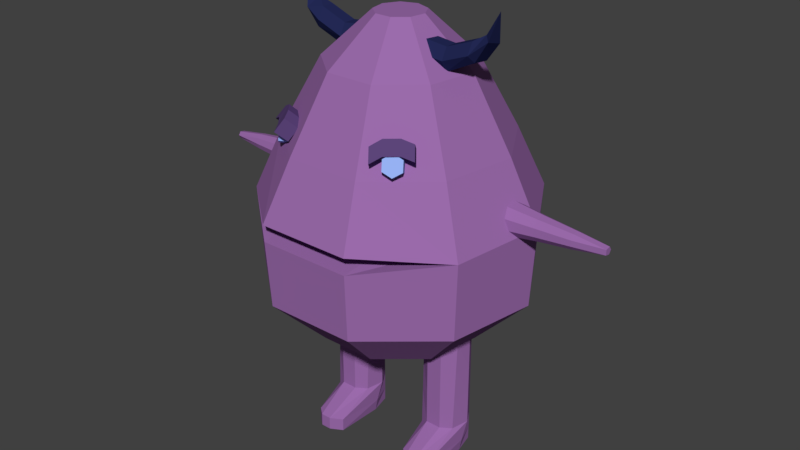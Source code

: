 # Source: Monster.blend  (saved by Blender 2.79.0; exported with 4.5.12 LTS)
import bpy
from mathutils import Matrix  # noqa: F401  (used for matrix-valued properties, if any)

bpy.ops.wm.read_factory_settings(use_empty=True)
scene = bpy.context.scene
scene.name = 'Scene'

# ---- collections
col_collection_1 = bpy.data.collections.new('Collection 1'); scene.collection.children.link(col_collection_1)

# ---- materials (node trees are filled in below, after node groups)
mat_body_roxo = bpy.data.materials.new('BODY_ROXO')
mat_body_roxo.alpha_threshold = 0.0
mat_body_roxo.diffuse_color = (0.3298, 0.1486, 0.4109, 1.0)
mat_body_roxo.roughness = 0.5
mat_material_001 = bpy.data.materials.new('Material.001')
mat_material_001.alpha_threshold = 0.0
mat_material_001.diffuse_color = (0.1058, 0.05852, 0.1902, 1.0)
mat_material_001.roughness = 0.5
mat_eyes = bpy.data.materials.new('EYES')
mat_eyes.alpha_threshold = 0.0
mat_eyes.diffuse_color = (0.3151, 0.4566, 0.9258, 1.0)
mat_eyes.roughness = 0.5
mat_material_002 = bpy.data.materials.new('Material.002')
mat_material_002.alpha_threshold = 0.0
mat_material_002.diffuse_color = (0.01764, 0.02315, 0.09306, 1.0)
mat_material_002.specular_color = (0.8795, 0.971, 1.0)
mat_material_002.roughness = 0.5

# ---- material node trees

# ---- world
world_world = bpy.data.worlds.new('World'); scene.world = world_world
world_world.color = (0.05088, 0.05088, 0.05088)
world_world.use_sun_shadow = False
world_world.sun_shadow_jitter_overblur = 0.0
world_world.cycles.sampling_method = 'MANUAL'

# ---- meshes
me_cylinder_002 = bpy.data.meshes.new('Cylinder.002')
me_cylinder_002.from_pydata([(-0.04731, 2.052, 0.1907), (-0.04731, 1.629, 1.09), (1.272, 1.572, 0.1907), (1.0, 1.248, 1.09), (1.974, 0.3563, 0.1907), (1.557, 0.283, 1.09), (1.726, -1.024, 0.15), (1.364, -0.8147, 1.09), (0.6545, -1.928, 0.2458), (0.51, -1.531, 1.09), (-0.7491, -1.928, 0.2458), (-0.6046, -1.531, 1.09), (-1.821, -1.024, 0.15), (-1.458, -0.8147, 1.09), (-2.068, 0.3563, 0.1907), (-1.652, 0.283, 1.09), (-1.366, 1.572, 0.1907), (-1.095, 1.248, 1.09), (0.6338, 0.8117, 2.138), (-0.04731, 1.06, 2.138), (0.9962, 0.184, 2.138), (0.8703, -0.5298, 2.138), (0.3151, -0.9957, 2.138), (-0.4097, -0.9957, 2.138), (-0.9649, -0.5298, 2.138), (-1.091, 0.184, 2.138), (-0.7284, 0.8117, 2.138), (0.1849, 0.2768, 2.792), (-0.04731, 0.3613, 2.792), (0.3085, 0.06274, 2.792), (0.2656, -0.1806, 2.792), (0.07626, -0.3395, 2.792), (-0.1709, -0.3395, 2.792), (-0.3602, -0.1806, 2.792), (-0.4031, 0.06274, 2.792), (-0.2795, 0.2768, 2.792), (-0.04731, 1.983, -0.9953), (1.227, 1.519, -0.9953), (1.906, 0.3444, -0.9953), (1.67, -0.9916, -0.9953), (0.631, -1.864, -0.9953), (-0.7256, -1.864, -0.9953), (-1.765, -0.9916, -0.9953), (-2.0, 0.3444, -0.9953), (-1.322, 1.519, -0.9953), (-0.04731, 1.208, -1.754), (0.7292, 0.9254, -1.754), (1.142, 0.2098, -1.754), (0.9989, -0.604, -1.754), (0.3659, -1.135, -1.754), (-0.4605, -1.135, -1.754), (-1.094, -0.604, -1.754), (-1.237, 0.2098, -1.754), (-0.8238, 0.9254, -1.754), (-0.04731, 0.4562, -2.158), (0.2459, 0.3495, -2.158), (0.402, 0.07922, -2.158), (0.3478, -0.2281, -2.158), (0.1087, -0.4287, -2.158), (-0.2033, -0.4287, -2.158), (-0.4424, -0.2281, -2.158), (-0.4966, 0.07922, -2.158), (-0.3405, 0.3495, -2.158), (-2.06, 0.355, 0.05414), (-0.7464, -1.921, -0.001939), (0.6518, -1.921, -0.001939), (1.267, 1.566, 0.05414), (-0.04731, 2.044, 0.05414), (1.966, 0.355, 0.05414), (-1.361, 1.566, 0.05414), (1.73, 0.08585, 0.2626), (0.6545, -0.8164, 0.2626), (-0.7491, -0.8164, 0.2626), (-1.824, 0.08585, 0.2626), (-1.818, 0.08981, 0.1261), (-0.7464, -0.809, 0.1261), (0.6518, -0.809, 0.1261), (1.723, 0.08981, 0.1261)], [], [(0, 1, 3, 2), (2, 3, 5, 4), (4, 5, 7, 6), (6, 7, 9, 8), (8, 9, 11, 10), (10, 11, 13, 12), (12, 13, 15, 14), (1, 17, 26, 19), (14, 15, 17, 16), (16, 17, 1, 0), (12, 63, 43, 42), (25, 24, 33, 34), (17, 15, 25, 26), (15, 13, 24, 25), (13, 11, 23, 24), (11, 9, 22, 23), (9, 7, 21, 22), (3, 1, 19, 18), (7, 5, 20, 21), (5, 3, 18, 20), (27, 28, 35, 34, 33, 32, 31, 30, 29), (22, 21, 30, 31), (18, 19, 28, 27), (26, 25, 34, 35), (23, 22, 31, 32), (20, 18, 27, 29), (19, 26, 35, 28), (24, 23, 32, 33), (21, 20, 29, 30), (43, 44, 53, 52), (64, 12, 42, 41), (65, 64, 41, 40), (6, 65, 40, 39), (67, 66, 37, 36), (68, 6, 39, 38), (66, 68, 38, 37), (69, 67, 36, 44), (63, 69, 44, 43), (51, 52, 61, 60), (40, 41, 50, 49), (37, 38, 47, 46), (44, 36, 45, 53), (41, 42, 51, 50), (38, 39, 48, 47), (42, 43, 52, 51), (39, 40, 49, 48), (36, 37, 46, 45), (54, 55, 56, 57, 58, 59, 60, 61, 62), (48, 49, 58, 57), (45, 46, 55, 54), (52, 53, 62, 61), (49, 50, 59, 58), (46, 47, 56, 55), (53, 45, 54, 62), (50, 51, 60, 59), (47, 48, 57, 56), (14, 16, 69, 63), (16, 0, 67, 69), (2, 4, 68, 66), (4, 6, 68), (0, 2, 66, 67), (6, 70, 77), (65, 6, 77, 76), (12, 64, 75, 74), (12, 14, 63), (70, 71, 76, 77), (71, 72, 75, 76), (72, 73, 74, 75), (6, 8, 71, 70), (8, 10, 72, 71), (64, 65, 76, 75), (12, 74, 73), (10, 12, 73, 72)])
_uv = me_cylinder_002.uv_layers.new(name='UVMap')
_uv.uv.foreach_set('vector', [0.7372, 0.7105, 0.751, 0.6103, 0.8573, 0.6103, 0.8711, 0.7105, 0.3667, 0.2795, 0.3984, 0.1837, 0.4928, 0.1918, 0.4857, 0.2896, 0.4857, 0.2896, 0.4928, 0.1918, 0.5964, 0.1918, 0.6159, 0.2938, 0.6265, 0.7823, 0.5347, 0.7445, 0.5483, 0.6553, 0.6347, 0.6704, 0.6347, 0.6704, 0.5483, 0.6553, 0.5483, 0.539, 0.6347, 0.5239, 0.6347, 0.5239, 0.5483, 0.539, 0.5347, 0.4498, 0.6265, 0.412, 0.0, 0.7016, 0.01944, 0.5996, 0.1231, 0.5996, 0.1302, 0.6974, 0.751, 0.6103, 0.6696, 0.5958, 0.7167, 0.4828, 0.7696, 0.4922, 0.1302, 0.6974, 0.1231, 0.5996, 0.2175, 0.5915, 0.2491, 0.6873, 0.6347, 0.6923, 0.6696, 0.5958, 0.751, 0.6103, 0.7372, 0.7105, 0.0, 0.7016, 0.1304, 0.7115, 0.1321, 0.8198, 0.005948, 0.8198, 0.1138, 0.4848, 0.04645, 0.4848, 0.08096, 0.4096, 0.1039, 0.4096, 0.2175, 0.5915, 0.1231, 0.5996, 0.1138, 0.4848, 0.1752, 0.4796, 0.1231, 0.5996, 0.01944, 0.5996, 0.04645, 0.4848, 0.1138, 0.4848, 0.5347, 0.4498, 0.5483, 0.539, 0.4403, 0.5593, 0.4314, 0.5013, 0.5483, 0.539, 0.5483, 0.6553, 0.4403, 0.635, 0.4403, 0.5593, 0.5483, 0.6553, 0.5347, 0.7445, 0.4314, 0.6929, 0.4403, 0.635, 0.8573, 0.6103, 0.751, 0.6103, 0.7696, 0.4922, 0.8387, 0.4922, 0.5964, 0.1918, 0.4928, 0.1918, 0.502, 0.07701, 0.5694, 0.07701, 0.4928, 0.1918, 0.3984, 0.1837, 0.4406, 0.07178, 0.502, 0.07701, 0.5017, 0.9071, 0.4866, 0.9268, 0.4634, 0.9313, 0.443, 0.9185, 0.4349, 0.8943, 0.443, 0.87, 0.4634, 0.8571, 0.4866, 0.8616, 0.5017, 0.8813, 0.4502, 0.7823, 0.5182, 0.7954, 0.4866, 0.8616, 0.4634, 0.8571, 0.8387, 0.4922, 0.7696, 0.4922, 0.7924, 0.412, 0.8159, 0.412, 0.1752, 0.4796, 0.1138, 0.4848, 0.1039, 0.4096, 0.1249, 0.4078, 0.4403, 0.5593, 0.4403, 0.635, 0.3667, 0.61, 0.3667, 0.5842, 0.502, 0.07701, 0.4406, 0.07178, 0.491, 0.0, 0.5119, 0.001781, 0.5182, 0.9868, 0.4502, 1.0, 0.4634, 0.9313, 0.4866, 0.9268, 0.3667, 0.8913, 0.3904, 0.8202, 0.443, 0.87, 0.4349, 0.8943, 0.5694, 0.07701, 0.502, 0.07701, 0.5119, 0.001781, 0.5349, 0.001782, 0.1562, 0.4078, 0.04423, 0.337, 0.1016, 0.285, 0.1699, 0.3281, 0.9023, 0.5242, 0.8711, 0.412, 0.9775, 0.4178, 0.994, 0.5263, 0.9023, 0.6701, 0.9023, 0.5242, 0.994, 0.5263, 0.994, 0.668, 0.8711, 0.7823, 0.9023, 0.6701, 0.994, 0.668, 0.9775, 0.7765, 0.7375, 0.7243, 0.8708, 0.7243, 0.8688, 0.8307, 0.7395, 0.8307, 0.4855, 0.3037, 0.6159, 0.2938, 0.6099, 0.412, 0.4838, 0.412, 0.367, 0.2936, 0.4855, 0.3037, 0.4838, 0.412, 0.3689, 0.4022, 0.6354, 0.7062, 0.7375, 0.7243, 0.7395, 0.8307, 0.6404, 0.813, 0.1304, 0.7115, 0.2489, 0.7014, 0.247, 0.81, 0.1321, 0.8198, 0.2475, 0.3131, 0.1699, 0.3281, 0.1827, 0.2508, 0.212, 0.2452, 0.3667, 0.1331, 0.3667, 0.2747, 0.2981, 0.247, 0.2981, 0.1608, 0.04423, 0.07082, 0.1562, 0.0, 0.1699, 0.07969, 0.1016, 0.1228, 0.04423, 0.337, 0.0, 0.2039, 0.0747, 0.2039, 0.1016, 0.285, 0.3667, 0.2747, 0.2836, 0.3832, 0.2475, 0.3131, 0.2981, 0.247, 0.1562, 0.0, 0.2836, 0.02459, 0.2475, 0.09468, 0.1699, 0.07969, 0.2836, 0.3832, 0.1562, 0.4078, 0.1699, 0.3281, 0.2475, 0.3131, 0.2836, 0.02459, 0.3667, 0.1331, 0.2981, 0.1608, 0.2475, 0.09468, 0.0, 0.2039, 0.04423, 0.07082, 0.1016, 0.1228, 0.0747, 0.2039, 0.1468, 0.2039, 0.157, 0.1733, 0.1827, 0.157, 0.212, 0.1627, 0.2312, 0.1876, 0.2312, 0.2202, 0.212, 0.2452, 0.1827, 0.2508, 0.157, 0.2345, 0.2475, 0.09468, 0.2981, 0.1608, 0.2312, 0.1876, 0.212, 0.1627, 0.0747, 0.2039, 0.1016, 0.1228, 0.157, 0.1733, 0.1468, 0.2039, 0.1699, 0.3281, 0.1016, 0.285, 0.157, 0.2345, 0.1827, 0.2508, 0.2981, 0.1608, 0.2981, 0.247, 0.2312, 0.2202, 0.2312, 0.1876, 0.1016, 0.1228, 0.1699, 0.07969, 0.1827, 0.157, 0.157, 0.1733, 0.1016, 0.285, 0.0747, 0.2039, 0.1468, 0.2039, 0.157, 0.2345, 0.2981, 0.247, 0.2475, 0.3131, 0.212, 0.2452, 0.2312, 0.2202, 0.1699, 0.07969, 0.2475, 0.09468, 0.212, 0.1627, 0.1827, 0.157, 0.1302, 0.6974, 0.2491, 0.6873, 0.2489, 0.7014, 0.1304, 0.7115, 0.6347, 0.6923, 0.7372, 0.7105, 0.7375, 0.7243, 0.6354, 0.7062, 0.3667, 0.2795, 0.4857, 0.2896, 0.4855, 0.3037, 0.367, 0.2936, 0.4857, 0.2896, 0.6159, 0.2938, 0.4855, 0.3037, 0.7372, 0.7105, 0.8711, 0.7105, 0.8708, 0.7243, 0.7375, 0.7243, 0.2918, 0.524, 0.2788, 0.4086, 0.2918, 0.4078, 0.8079, 0.1122, 0.8941, 0.0, 1.0, 0.0003586, 0.9144, 0.1122, 0.8941, 0.3704, 0.8079, 0.2582, 0.9144, 0.2582, 1.0, 0.37, 0.0, 0.7016, 0.1302, 0.6974, 0.1304, 0.7115, 0.2788, 0.4078, 0.2618, 0.5201, 0.2491, 0.5204, 0.2662, 0.4085, 0.2618, 0.5201, 0.2618, 0.6666, 0.2491, 0.6664, 0.2491, 0.5204, 0.2618, 0.6666, 0.2788, 0.7789, 0.2662, 0.7782, 0.2491, 0.6664, 0.702, 0.3707, 0.6159, 0.2588, 0.7219, 0.2588, 0.8079, 0.3711, 0.6159, 0.2588, 0.6159, 0.1123, 0.7219, 0.1123, 0.7219, 0.2588, 0.8079, 0.2582, 0.8079, 0.1122, 0.9144, 0.1122, 0.9144, 0.2582, 0.2992, 0.4078, 0.3049, 0.5238, 0.2918, 0.5238, 0.6159, 0.1123, 0.702, 0.0003586, 0.8079, 0.0, 0.7219, 0.1123])
_ca = me_cylinder_002.color_attributes.new('Col', 'BYTE_COLOR', 'CORNER')
_ca.data.foreach_set('color', [1.0, 1.0, 1.0, 1.0, 1.0, 1.0, 1.0, 1.0, 1.0, 1.0, 1.0, 1.0, 1.0, 1.0, 1.0, 1.0, 1.0, 1.0, 1.0, 1.0, 1.0, 1.0, 1.0, 1.0, 1.0, 1.0, 1.0, 1.0, 1.0, 1.0, 1.0, 1.0, 1.0, 1.0, 1.0, 1.0, 1.0, 1.0, 1.0, 1.0, 1.0, 1.0, 1.0, 1.0, 1.0, 1.0, 1.0, 1.0, 1.0, 1.0, 1.0, 1.0, 1.0, 1.0, 1.0, 1.0, 1.0, 1.0, 1.0, 1.0, 1.0, 1.0, 1.0, 1.0, 1.0, 1.0, 1.0, 1.0, 1.0, 1.0, 1.0, 1.0, 1.0, 1.0, 1.0, 1.0, 1.0, 1.0, 1.0, 1.0, 1.0, 1.0, 1.0, 1.0, 1.0, 1.0, 1.0, 1.0, 1.0, 1.0, 1.0, 1.0, 1.0, 1.0, 1.0, 1.0, 1.0, 1.0, 1.0, 1.0, 1.0, 1.0, 1.0, 1.0, 1.0, 1.0, 1.0, 1.0, 1.0, 1.0, 1.0, 1.0, 1.0, 1.0, 1.0, 1.0, 1.0, 1.0, 1.0, 1.0, 1.0, 1.0, 1.0, 1.0, 1.0, 1.0, 1.0, 1.0, 1.0, 1.0, 1.0, 1.0, 1.0, 1.0, 1.0, 1.0, 1.0, 1.0, 1.0, 1.0, 1.0, 1.0, 1.0, 1.0, 1.0, 1.0, 1.0, 1.0, 1.0, 1.0, 1.0, 1.0, 1.0, 1.0, 1.0, 1.0, 1.0, 1.0, 1.0, 1.0, 1.0, 1.0, 1.0, 1.0, 1.0, 1.0, 1.0, 1.0, 1.0, 1.0, 1.0, 1.0, 1.0, 1.0, 1.0, 1.0, 1.0, 1.0, 1.0, 1.0, 1.0, 1.0, 1.0, 1.0, 1.0, 1.0, 1.0, 1.0, 1.0, 1.0, 1.0, 1.0, 1.0, 1.0, 1.0, 1.0, 1.0, 1.0, 1.0, 1.0, 1.0, 1.0, 1.0, 1.0, 1.0, 1.0, 1.0, 1.0, 1.0, 1.0, 1.0, 1.0, 1.0, 1.0, 1.0, 1.0, 1.0, 1.0, 1.0, 1.0, 1.0, 1.0, 1.0, 1.0, 1.0, 1.0, 1.0, 1.0, 1.0, 1.0, 1.0, 1.0, 1.0, 1.0, 1.0, 1.0, 1.0, 1.0, 1.0, 1.0, 1.0, 1.0, 1.0, 1.0, 1.0, 1.0, 1.0, 1.0, 1.0, 1.0, 1.0, 1.0, 1.0, 1.0, 1.0, 1.0, 1.0, 1.0, 1.0, 1.0, 1.0, 1.0, 1.0, 1.0, 1.0, 1.0, 1.0, 1.0, 1.0, 1.0, 1.0, 1.0, 1.0, 1.0, 1.0, 1.0, 1.0, 1.0, 1.0, 1.0, 1.0, 1.0, 1.0, 1.0, 1.0, 1.0, 1.0, 1.0, 1.0, 1.0, 1.0, 1.0, 1.0, 1.0, 1.0, 1.0, 1.0, 1.0, 1.0, 1.0, 1.0, 1.0, 1.0, 1.0, 1.0, 1.0, 1.0, 1.0, 1.0, 1.0, 1.0, 1.0, 1.0, 1.0, 1.0, 1.0, 1.0, 1.0, 1.0, 1.0, 1.0, 1.0, 1.0, 1.0, 1.0, 1.0, 1.0, 1.0, 1.0, 1.0, 1.0, 1.0, 1.0, 1.0, 1.0, 1.0, 1.0, 1.0, 1.0, 1.0, 1.0, 1.0, 1.0, 1.0, 1.0, 1.0, 1.0, 1.0, 1.0, 1.0, 1.0, 1.0, 1.0, 1.0, 1.0, 1.0, 1.0, 1.0, 1.0, 1.0, 1.0, 1.0, 1.0, 1.0, 1.0, 1.0, 1.0, 1.0, 1.0, 1.0, 1.0, 1.0, 1.0, 1.0, 1.0, 1.0, 1.0, 1.0, 1.0, 1.0, 1.0, 1.0, 1.0, 1.0, 1.0, 1.0, 1.0, 1.0, 1.0, 1.0, 1.0, 1.0, 1.0, 1.0, 1.0, 1.0, 1.0, 1.0, 1.0, 1.0, 1.0, 1.0, 1.0, 1.0, 1.0, 1.0, 1.0, 1.0, 1.0, 1.0, 1.0, 1.0, 1.0, 1.0, 1.0, 1.0, 1.0, 1.0, 1.0, 1.0, 1.0, 1.0, 1.0, 1.0, 1.0, 1.0, 1.0, 1.0, 1.0, 1.0, 1.0, 1.0, 1.0, 1.0, 1.0, 1.0, 1.0, 1.0, 1.0, 1.0, 1.0, 1.0, 1.0, 1.0, 1.0, 1.0, 1.0, 1.0, 1.0, 1.0, 1.0, 1.0, 1.0, 1.0, 1.0, 1.0, 1.0, 1.0, 1.0, 1.0, 1.0, 1.0, 1.0, 1.0, 1.0, 1.0, 1.0, 1.0, 1.0, 1.0, 1.0, 1.0, 1.0, 1.0, 1.0, 1.0, 1.0, 1.0, 1.0, 1.0, 1.0, 1.0, 1.0, 1.0, 1.0, 1.0, 1.0, 1.0, 1.0, 1.0, 1.0, 1.0, 1.0, 1.0, 1.0, 1.0, 1.0, 1.0, 1.0, 1.0, 1.0, 1.0, 1.0, 1.0, 1.0, 1.0, 1.0, 1.0, 1.0, 1.0, 1.0, 1.0, 1.0, 1.0, 1.0, 1.0, 1.0, 1.0, 1.0, 1.0, 1.0, 1.0, 1.0, 1.0, 1.0, 1.0, 1.0, 1.0, 1.0, 1.0, 1.0, 1.0, 1.0, 1.0, 1.0, 1.0, 1.0, 1.0, 1.0, 1.0, 1.0, 1.0, 1.0, 1.0, 1.0, 1.0, 1.0, 1.0, 1.0, 1.0, 1.0, 1.0, 1.0, 1.0, 1.0, 1.0, 1.0, 1.0, 1.0, 1.0, 1.0, 1.0, 1.0, 1.0, 1.0, 1.0, 1.0, 1.0, 1.0, 1.0, 1.0, 1.0, 1.0, 1.0, 1.0, 1.0, 1.0, 1.0, 1.0, 1.0, 1.0, 1.0, 1.0, 1.0, 1.0, 1.0, 1.0, 1.0, 1.0, 1.0, 1.0, 1.0, 1.0, 1.0, 1.0, 1.0, 1.0, 1.0, 1.0, 1.0, 1.0, 1.0, 1.0, 1.0, 1.0, 1.0, 1.0, 1.0, 1.0, 1.0, 1.0, 1.0, 1.0, 1.0, 1.0, 1.0, 1.0, 1.0, 1.0, 1.0, 1.0, 1.0, 1.0, 1.0, 1.0, 1.0, 1.0, 1.0, 1.0, 1.0, 1.0, 1.0, 1.0, 1.0, 1.0, 1.0, 1.0, 1.0, 1.0, 1.0, 1.0, 1.0, 1.0, 1.0, 1.0, 1.0, 1.0, 1.0, 1.0, 1.0, 1.0, 1.0, 1.0, 1.0, 1.0, 1.0, 1.0, 1.0, 1.0, 1.0, 1.0, 1.0, 1.0, 1.0, 1.0, 1.0, 1.0, 1.0, 1.0, 1.0, 1.0, 1.0, 1.0, 1.0, 1.0, 1.0, 1.0, 1.0, 1.0, 1.0, 1.0, 1.0, 1.0, 1.0, 1.0, 1.0, 1.0, 1.0, 1.0, 1.0, 1.0, 1.0, 1.0, 1.0, 1.0, 1.0, 1.0, 1.0, 1.0, 1.0, 1.0, 1.0, 1.0, 1.0, 1.0, 1.0, 1.0, 1.0, 1.0, 1.0, 1.0, 1.0, 1.0, 1.0, 1.0, 1.0, 1.0, 1.0, 1.0, 1.0, 1.0, 1.0, 1.0, 1.0, 1.0, 1.0, 1.0, 1.0, 1.0, 1.0, 1.0, 1.0, 1.0, 1.0, 1.0, 1.0, 1.0, 1.0, 1.0, 1.0, 1.0, 1.0, 1.0, 1.0, 1.0, 1.0, 1.0, 1.0, 1.0, 1.0, 1.0, 1.0, 1.0, 1.0, 1.0, 1.0, 1.0, 1.0, 1.0, 1.0, 1.0, 1.0, 1.0, 1.0, 1.0, 1.0, 1.0, 1.0, 1.0, 1.0, 1.0, 1.0, 1.0, 1.0, 1.0, 1.0, 1.0, 1.0, 1.0, 1.0, 1.0, 1.0, 1.0, 1.0, 1.0, 1.0, 1.0, 1.0, 1.0, 1.0, 1.0, 1.0, 1.0, 1.0, 1.0, 1.0, 1.0, 1.0, 1.0, 1.0, 1.0, 1.0, 1.0, 1.0, 1.0, 1.0, 1.0, 1.0, 1.0, 1.0, 1.0, 1.0, 1.0, 1.0, 1.0, 1.0, 1.0, 1.0, 1.0, 1.0, 1.0, 1.0, 1.0, 1.0, 1.0, 1.0, 1.0, 1.0, 1.0, 1.0, 1.0, 1.0, 1.0, 1.0, 1.0, 1.0, 1.0, 1.0, 1.0, 1.0, 1.0, 1.0, 1.0, 1.0, 1.0, 1.0, 1.0, 1.0, 1.0, 1.0, 1.0, 1.0, 1.0, 1.0, 1.0, 1.0, 1.0, 1.0, 1.0, 1.0, 1.0, 1.0, 1.0, 1.0, 1.0, 1.0, 1.0, 1.0, 1.0, 1.0, 1.0, 1.0, 1.0, 1.0, 1.0, 1.0, 1.0, 1.0, 1.0, 1.0, 1.0, 1.0, 1.0, 1.0, 1.0, 1.0, 1.0, 1.0, 1.0, 1.0, 1.0, 1.0, 1.0, 1.0, 1.0, 1.0, 1.0, 1.0, 1.0, 1.0, 1.0, 1.0, 1.0, 1.0, 1.0, 1.0, 1.0, 1.0, 1.0, 1.0, 1.0, 1.0, 1.0, 1.0, 1.0, 1.0, 1.0, 1.0, 1.0, 1.0, 1.0, 1.0, 1.0, 1.0, 1.0, 1.0, 1.0, 1.0, 1.0, 1.0, 1.0, 1.0, 1.0, 1.0, 1.0, 1.0, 1.0, 1.0, 1.0, 1.0, 1.0, 1.0, 1.0, 1.0, 1.0, 1.0, 1.0, 1.0, 1.0, 1.0, 1.0, 1.0, 1.0, 1.0, 1.0, 1.0, 1.0, 1.0, 1.0, 1.0, 1.0, 1.0, 1.0, 1.0, 1.0, 1.0, 1.0, 1.0, 1.0, 1.0, 1.0, 1.0, 1.0, 1.0, 1.0, 1.0, 1.0, 1.0, 1.0, 1.0, 1.0, 1.0, 1.0, 1.0, 1.0, 1.0, 1.0, 1.0, 1.0, 1.0, 1.0, 1.0, 1.0, 1.0, 1.0, 1.0, 1.0, 1.0, 1.0, 1.0, 1.0, 1.0, 1.0, 1.0, 1.0, 1.0, 1.0, 1.0, 1.0, 1.0, 1.0, 1.0, 1.0, 1.0, 1.0, 1.0, 1.0, 1.0, 1.0, 1.0, 1.0, 1.0, 1.0, 1.0, 1.0, 1.0, 1.0, 1.0, 1.0, 1.0, 1.0, 1.0, 1.0, 1.0, 1.0, 1.0, 1.0, 1.0, 1.0, 1.0, 1.0, 1.0, 1.0, 1.0, 1.0, 1.0, 1.0, 1.0, 1.0, 1.0, 1.0, 1.0, 1.0, 1.0, 1.0, 1.0, 1.0, 1.0, 1.0, 1.0, 1.0, 1.0, 1.0, 1.0, 1.0, 1.0, 1.0, 1.0, 1.0, 1.0, 1.0, 1.0, 1.0, 1.0, 1.0, 1.0, 1.0, 1.0, 1.0, 1.0, 1.0, 1.0, 1.0, 1.0, 1.0, 1.0, 1.0, 1.0, 1.0, 1.0, 1.0, 1.0, 1.0, 1.0, 1.0, 1.0, 1.0, 1.0, 1.0, 1.0, 1.0, 1.0, 1.0, 1.0, 1.0, 1.0, 1.0, 1.0, 1.0, 1.0, 1.0, 1.0, 1.0, 1.0, 1.0, 1.0, 1.0, 1.0, 1.0, 1.0, 1.0, 1.0, 1.0, 1.0, 1.0, 1.0, 1.0, 1.0, 1.0, 1.0, 1.0, 1.0, 1.0, 1.0, 1.0, 1.0, 1.0, 1.0, 1.0, 1.0, 1.0, 1.0, 1.0, 1.0, 1.0, 1.0, 1.0, 1.0, 1.0, 1.0, 1.0, 1.0, 1.0, 1.0, 1.0, 1.0, 1.0, 1.0, 1.0, 1.0, 1.0, 1.0, 1.0, 1.0, 1.0, 1.0, 1.0, 1.0, 1.0, 1.0, 1.0, 1.0, 1.0, 1.0, 1.0, 1.0, 1.0, 1.0, 1.0, 1.0, 1.0, 1.0, 1.0, 1.0, 1.0, 1.0, 1.0, 1.0, 1.0, 1.0, 1.0, 1.0])
me_cylinder_002.materials.append(mat_body_roxo)
me_cylinder_002.use_remesh_preserve_volume = False
me_cylinder_002.use_remesh_preserve_attributes = False
me_cylinder_002.use_mirror_vertex_groups = False
me_cylinder_002.update()
me_cube_002 = bpy.data.meshes.new('Cube.002')
me_cube_002.from_pydata([(-1.138, 0.08775, -1.113), (-1.038, 0.187, -0.9368), (-1.003, 0.2013, -1.254), (-0.9028, 0.3005, -1.078), (-0.9877, -0.08018, -1.115), (-0.887, 0.01903, -0.9282), (-0.853, 0.03335, -1.245), (-0.7523, 0.1326, -1.069), (-0.6702, -0.0261, -1.119), (-0.7709, -0.1253, -1.295), (-0.9056, -0.2388, -1.164), (-0.8049, -0.1396, -0.9775), (-1.156, 0.2824, -1.335), (-1.291, 0.1689, -1.193), (-1.19, 0.2681, -1.018), (-1.056, 0.3816, -1.159)], [], [(3, 2, 12, 15), (2, 3, 7, 6), (7, 5, 11, 8), (4, 5, 1, 0), (2, 6, 4, 0), (7, 3, 1, 5), (9, 8, 11, 10), (6, 7, 8, 9), (5, 4, 10, 11), (4, 6, 9, 10), (13, 14, 15, 12), (0, 1, 14, 13), (1, 3, 15, 14), (2, 0, 13, 12)])
_uv = me_cube_002.uv_layers.new(name='UVMap')
_uv.uv.foreach_set('vector', [0.2925, 0.4899, 0.501, 0.5019, 0.5827, 0.7128, 0.3742, 0.7009, 0.501, 0.5019, 0.2925, 0.4899, 0.3014, 0.209, 0.5099, 0.2209, 0.7913, 0.4543, 1.0, 0.4543, 1.0, 0.6807, 0.7913, 0.6807, 0.222, 0.4896, 0.005792, 0.4982, 0.0, 0.2171, 0.2086, 0.2093, 0.5827, 0.4562, 0.5837, 0.1839, 0.7863, 0.1877, 0.7913, 0.4569, 0.7913, 0.4543, 0.7913, 0.1786, 1.0, 0.1786, 1.0, 0.4543, 0.2087, 0.7188, 0.2087, 1.0, 0.0, 1.0, 0.006094, 0.7086, 0.5099, 0.2209, 0.3014, 0.209, 0.3742, 0.0, 0.5827, 0.01195, 0.005792, 0.4982, 0.222, 0.4896, 0.2925, 0.7, 0.0763, 0.7086, 0.7863, 0.1877, 0.5837, 0.1839, 0.5851, 0.0, 0.7877, 0.00377, 0.5012, 0.994, 0.2925, 0.994, 0.2925, 0.7128, 0.5012, 0.7128, 0.2086, 0.2093, 0.0, 0.2171, 0.08397, 0.007807, 0.2925, 0.0, 1.0, 0.1786, 0.7913, 0.1786, 0.7913, 0.0, 1.0, 7.426e-08, 0.5827, 0.4562, 0.7913, 0.4569, 0.7913, 0.6862, 0.5827, 0.6855])
me_cube_002.materials.append(mat_material_001)
me_cube_002.use_remesh_preserve_volume = False
me_cube_002.use_remesh_preserve_attributes = False
me_cube_002.use_mirror_vertex_groups = False
me_cube_002.update()
me_cube_001 = bpy.data.meshes.new('Cube.001')
me_cube_001.from_pydata([(-0.8526, -0.04147, -1.113), (-0.9396, 0.06989, -0.9368), (-0.9499, 0.1054, -1.254), (-1.037, 0.2167, -1.078), (-0.6685, 0.08882, -1.104), (-0.7555, 0.2002, -0.9282), (-0.7658, 0.2356, -1.245), (-0.8528, 0.347, -1.069), (-0.6858, 0.4104, -1.119), (-0.5988, 0.299, -1.295), (-0.5015, 0.1522, -1.153), (-0.5885, 0.2636, -0.9775), (-1.048, -0.03724, -1.335), (-0.9507, -0.1841, -1.193), (-1.038, -0.0727, -1.018), (-1.135, 0.07412, -1.159)], [], [(3, 2, 12, 15), (2, 3, 7, 6), (7, 5, 11, 8), (4, 5, 1, 0), (2, 6, 4, 0), (7, 3, 1, 5), (9, 8, 11, 10), (6, 7, 8, 9), (5, 4, 10, 11), (4, 6, 9, 10), (13, 14, 15, 12), (0, 1, 14, 13), (1, 3, 15, 14), (2, 0, 13, 12)])
_uv = me_cube_001.uv_layers.new(name='UVMap')
_uv.uv.foreach_set('vector', [0.2908, 0.4929, 0.4998, 0.5049, 0.5817, 0.7171, 0.3727, 0.7051, 0.4998, 0.5049, 0.2908, 0.4929, 0.2997, 0.2103, 0.5087, 0.2223, 0.7908, 0.4947, 1.0, 0.4947, 1.0, 0.7051, 0.7908, 0.7051, 0.2179, 0.4949, 0.008891, 0.5069, 0.0, 0.2243, 0.209, 0.2122, 0.7908, 0.212, 0.7908, 0.4947, 0.5817, 0.4947, 0.5817, 0.212, 0.7908, 0.4947, 0.7908, 0.212, 1.0, 0.212, 1.0, 0.4947, 0.2092, 1.0, 0.2092, 0.7171, 0.4183, 0.7171, 0.4183, 1.0, 0.5087, 0.2223, 0.2997, 0.2103, 0.3727, 0.0, 0.5817, 0.01202, 0.008891, 0.5069, 0.2179, 0.4949, 0.2908, 0.7051, 0.08187, 0.7171, 0.5817, 0.4947, 0.7908, 0.4947, 0.7908, 0.7051, 0.5817, 0.7051, 0.2092, 0.7171, 0.2092, 1.0, 0.0, 1.0, 1.105e-07, 0.7171, 0.209, 0.2122, 0.0, 0.2243, 0.08187, 0.01202, 0.2908, 0.0, 1.0, 0.212, 0.7908, 0.212, 0.7908, 0.0, 1.0, 2.241e-07, 0.7908, 0.212, 0.5817, 0.212, 0.5817, 2.241e-07, 0.7908, 0.0])
me_cube_001.materials.append(mat_material_001)
me_cube_001.use_remesh_preserve_volume = False
me_cube_001.use_remesh_preserve_attributes = False
me_cube_001.use_mirror_vertex_groups = False
me_cube_001.update()
me_cylinder_013 = bpy.data.meshes.new('Cylinder.013')
me_cylinder_013.from_pydata([(6.149e-09, 0.1516, -0.1034), (7.372e-09, 0.1516, 0.1034), (0.1313, 0.0758, -0.1034), (0.1313, 0.0758, 0.1034), (0.1313, -0.0758, -0.1034), (0.1313, -0.0758, 0.1034), (-1.781e-08, -0.1516, -0.1034), (-1.658e-08, -0.1516, 0.1034), (-0.1313, -0.0758, -0.1034), (-0.1313, -0.0758, 0.1034), (-0.1313, 0.0758, -0.1034), (-0.1313, 0.0758, 0.1034)], [], [(0, 1, 3, 2), (2, 3, 5, 4), (4, 5, 7, 6), (6, 7, 9, 8), (3, 1, 11, 9, 7, 5), (8, 9, 11, 10), (10, 11, 1, 0), (0, 2, 4, 6, 8, 10)])
_uv = me_cylinder_013.uv_layers.new(name='UVMap')
_uv.uv.foreach_set('vector', [0.7873, 1.0, 0.3936, 1.0, 0.3936, 0.875, 0.7873, 0.875, 0.7873, 0.875, 0.3936, 0.875, 0.3936, 0.625, 0.7873, 0.625, 0.7873, 0.625, 0.3936, 0.625, 0.3936, 0.5, 0.7873, 0.5, 0.3936, 1.0, 1.419e-07, 1.0, 8.512e-08, 0.875, 0.3936, 0.875, 8.512e-08, 0.375, 0.0, 0.125, 0.25, 0.0, 0.5, 0.125, 0.5, 0.375, 0.25, 0.5, 0.3936, 0.875, 8.512e-08, 0.875, 2.837e-08, 0.625, 0.3936, 0.625, 0.3936, 0.625, 2.837e-08, 0.625, 0.0, 0.5, 0.3936, 0.5, 0.5, 0.125, 0.75, 0.0, 1.0, 0.125, 1.0, 0.375, 0.75, 0.5, 0.5, 0.375])
me_cylinder_013.materials.append(mat_eyes)
me_cylinder_013.use_remesh_preserve_volume = False
me_cylinder_013.use_remesh_preserve_attributes = False
me_cylinder_013.use_mirror_vertex_groups = False
me_cylinder_013.update()
me_cylinder_014 = bpy.data.meshes.new('Cylinder.014')
me_cylinder_014.from_pydata([(-0.01258, 0.1632, -0.1104), (0.01646, 0.1631, 0.1102), (0.1265, 0.07999, -0.1288), (0.1556, 0.07981, 0.09179), (0.1246, -0.08317, -0.1287), (0.1536, -0.08334, 0.09192), (-0.01646, -0.1631, -0.1102), (0.01258, -0.1632, 0.1104), (-0.1556, -0.07981, -0.09179), (-0.1265, -0.07999, 0.1288), (-0.1536, 0.08334, -0.09192), (-0.1246, 0.08317, 0.1287)], [], [(0, 1, 3, 2), (2, 3, 5, 4), (4, 5, 7, 6), (6, 7, 9, 8), (3, 1, 11, 9, 7, 5), (8, 9, 11, 10), (10, 11, 1, 0), (0, 2, 4, 6, 8, 10)])
_uv = me_cylinder_014.uv_layers.new(name='UVMap')
_uv.uv.foreach_set('vector', [0.3659, 0.5, 0.7317, 0.5, 0.7317, 0.75, 0.3659, 0.75, 0.3659, 0.75, 0.7317, 0.75, 0.7317, 0.875, 0.3659, 0.875, 1.0, 0.5, 1.0, 0.8409, 0.7317, 0.8409, 0.7317, 0.5, 0.0, 0.5, 0.3659, 0.5, 0.3659, 0.625, 3.675e-08, 0.625, 0.9294, 0.375, 0.697, 0.5, 0.4647, 0.375, 0.4647, 0.125, 0.697, 0.0, 0.9294, 0.125, 3.675e-08, 0.625, 0.3659, 0.625, 0.3659, 0.875, 4.9e-08, 0.875, 4.9e-08, 0.875, 0.3659, 0.875, 0.3659, 1.0, 6.125e-08, 1.0, 0.4647, 0.125, 0.4647, 0.375, 0.2323, 0.5, 0.0, 0.375, 7.35e-08, 0.125, 0.2323, 0.0])
me_cylinder_014.materials.append(mat_eyes)
me_cylinder_014.use_remesh_preserve_volume = False
me_cylinder_014.use_remesh_preserve_attributes = False
me_cylinder_014.use_mirror_vertex_groups = False
me_cylinder_014.update()
me_cylinder_005 = bpy.data.meshes.new('Cylinder.005')
me_cylinder_005.from_pydata([(0.0, 0.34, -0.72), (0.0, 0.34, 0.72), (0.2185, 0.2605, -0.72), (0.2185, 0.2605, 0.72), (0.3348, 0.05904, -0.72), (0.3348, 0.05904, 0.72), (0.2625, -0.2005, -0.7359), (0.2944, -0.17, 0.72), (0.1163, -0.3195, -0.72), (0.1163, -0.3195, 0.72), (-0.1163, -0.3195, -0.72), (-0.1163, -0.3195, 0.72), (-0.2626, -0.2436, -0.8246), (-0.2944, -0.17, 0.72), (-0.2904, -0.02399, -0.8096), (-0.3348, 0.05904, 0.72), (-0.2185, 0.2605, -0.72), (-0.2185, 0.2605, 0.72), (-1.776e-15, 0.34, -0.996), (0.2185, 0.2605, -0.996), (0.3119, -0.03318, -1.011), (0.2591, -0.759, -0.996), (0.07828, -0.8596, -0.996), (-0.07828, -0.8596, -0.996), (-0.1982, -0.759, -0.996), (-0.2605, -0.04554, -0.996), (-0.2185, 0.2605, -0.996), (0.0, 0.34, 0.2264), (0.2185, 0.2605, 0.2264), (0.3348, 0.05904, 0.2264), (0.2835, -0.1804, 0.2354), (0.1163, -0.3195, 0.2264), (-0.1163, -0.3195, 0.2264), (-0.2835, -0.1952, 0.1905), (-0.3196, 0.03058, 0.1956), (-0.2185, 0.2605, 0.2264), (0.2185, 0.2605, -0.2066), (0.3348, 0.05904, -0.2066), (0.2739, -0.1896, -0.2485), (0.1163, -0.3195, -0.2066), (-0.1163, -0.3195, -0.2066), (-0.274, -0.2174, -0.2738), (-0.3063, 0.005618, -0.2642), (-0.2185, 0.2605, -0.2066), (0.0, 0.34, -0.2066), (-0.002713, 0.3399, -1.194), (0.2158, 0.2603, -1.194), (0.2745, -0.03329, -1.208), (0.2564, -0.7591, -1.194), (0.07557, -0.8597, -1.194), (-0.081, -0.8597, -1.194), (-0.2009, -0.7591, -1.194), (-0.2632, -0.04565, -1.194), (-0.2213, 0.2603, -1.194)], [], [(27, 1, 3, 28), (28, 3, 5, 29), (29, 5, 7, 30), (30, 7, 9, 31), (31, 9, 11, 32), (32, 11, 13, 33), (33, 13, 15, 34), (3, 1, 17, 15, 13, 11, 9, 7, 5), (34, 15, 17, 35), (35, 17, 1, 27), (12, 14, 25, 24), (24, 25, 52, 51), (10, 12, 24, 23), (8, 10, 23, 22), (6, 8, 22, 21), (0, 2, 19, 18), (4, 6, 21, 20), (2, 4, 20, 19), (16, 0, 18, 26), (14, 16, 26, 25), (43, 35, 27, 44), (42, 34, 35, 43), (41, 33, 34, 42), (40, 32, 33, 41), (39, 31, 32, 40), (38, 30, 31, 39), (37, 29, 30, 38), (36, 28, 29, 37), (44, 27, 28, 36), (0, 44, 36, 2), (2, 36, 37, 4), (4, 37, 38, 6), (6, 38, 39, 8), (8, 39, 40, 10), (10, 40, 41, 12), (12, 41, 42, 14), (14, 42, 43, 16), (16, 43, 44, 0), (45, 46, 47, 48, 49, 50, 51, 52, 53), (21, 22, 49, 48), (18, 19, 46, 45), (25, 26, 53, 52), (22, 23, 50, 49), (19, 20, 47, 46), (26, 18, 45, 53), (23, 24, 51, 50), (20, 21, 48, 47)])
_uv = me_cylinder_005.uv_layers.new(name='UVMap')
_uv.uv.foreach_set('vector', [0.7899, 0.521, 0.79, 0.7008, 0.7308, 0.7032, 0.7307, 0.5234, 0.7307, 0.5234, 0.7308, 0.7032, 0.6481, 0.7035, 0.648, 0.5237, 0.648, 0.5237, 0.6481, 0.7035, 0.5807, 0.7015, 0.5789, 0.5249, 0.9961, 0.3863, 1.0, 0.5629, 0.9367, 0.5628, 0.9367, 0.3829, 0.9367, 0.3829, 0.9367, 0.5628, 0.8538, 0.5628, 0.8538, 0.3829, 0.8538, 0.3829, 0.8538, 0.5628, 0.79, 0.5629, 0.794, 0.3699, 0.1993, 0.5064, 0.191, 0.6994, 0.1108, 0.7002, 0.1202, 0.509, 0.07631, 0.9401, 0.01514, 0.8857, 0.0, 0.8024, 0.03797, 0.7291, 0.1113, 0.7002, 0.1856, 0.7291, 0.2262, 0.8024, 0.2141, 0.8857, 0.1549, 0.9401, 0.1202, 0.509, 0.1108, 0.7002, 0.03581, 0.6992, 0.03551, 0.5194, 0.03551, 0.5194, 0.03581, 0.6992, 0.001034, 0.697, 0.0007369, 0.5172, 0.2153, 0.1364, 0.1381, 0.1424, 0.1447, 0.0742, 0.3964, 0.07245, 0.3964, 0.07245, 0.1447, 0.0742, 0.1447, 0.002206, 0.3964, 0.0004569, 0.5363, 0.7263, 0.5811, 0.7061, 0.5811, 0.9054, 0.5442, 0.945, 0.4544, 0.7362, 0.5363, 0.7263, 0.5442, 0.945, 0.4891, 0.9517, 0.3964, 0.7035, 0.4544, 0.7362, 0.4891, 0.9517, 0.4202, 0.9249, 0.7897, 0.1765, 0.7305, 0.1789, 0.7304, 0.07838, 0.7897, 0.07598, 0.6478, 0.1792, 0.5755, 0.1708, 0.3964, 0.07269, 0.6216, 0.07249, 0.7305, 0.1789, 0.6478, 0.1792, 0.6216, 0.07249, 0.7304, 0.07838, 0.03494, 0.1747, 0.0001664, 0.1725, 0.0, 0.07199, 0.03478, 0.07421, 0.1381, 0.1424, 0.03494, 0.1747, 0.03478, 0.07421, 0.1447, 0.0742, 0.03525, 0.3618, 0.03551, 0.5194, 0.0007369, 0.5172, 0.0004759, 0.3595, 0.1284, 0.3413, 0.1202, 0.509, 0.03551, 0.5194, 0.03525, 0.3618, 0.2066, 0.3371, 0.1993, 0.5064, 0.1202, 0.509, 0.1284, 0.3413, 0.8538, 0.2251, 0.8538, 0.3829, 0.794, 0.3699, 0.7974, 0.2007, 0.9367, 0.2251, 0.9367, 0.3829, 0.8538, 0.3829, 0.8538, 0.2251, 0.9927, 0.21, 0.9961, 0.3863, 0.9367, 0.3829, 0.9367, 0.2251, 0.6479, 0.3661, 0.648, 0.5237, 0.5789, 0.5249, 0.5773, 0.3485, 0.7306, 0.3658, 0.7307, 0.5234, 0.648, 0.5237, 0.6479, 0.3661, 0.7898, 0.3634, 0.7899, 0.521, 0.7307, 0.5234, 0.7306, 0.3658, 0.7897, 0.1765, 0.7898, 0.3634, 0.7306, 0.3658, 0.7305, 0.1789, 0.7305, 0.1789, 0.7306, 0.3658, 0.6479, 0.3661, 0.6478, 0.1792, 0.6478, 0.1792, 0.6479, 0.3661, 0.5773, 0.3485, 0.5755, 0.1708, 0.9887, 0.03232, 0.9927, 0.21, 0.9367, 0.2251, 0.9367, 0.03805, 0.9367, 0.03805, 0.9367, 0.2251, 0.8538, 0.2251, 0.8538, 0.03805, 0.8538, 0.03805, 0.8538, 0.2251, 0.7974, 0.2007, 0.8015, 0.0, 0.2153, 0.1364, 0.2066, 0.3371, 0.1284, 0.3413, 0.1381, 0.1424, 0.1381, 0.1424, 0.1284, 0.3413, 0.03525, 0.3618, 0.03494, 0.1747, 0.03494, 0.1747, 0.03525, 0.3618, 0.0004759, 0.3595, 0.0001664, 0.1725, 0.8829, 0.5629, 0.9608, 0.5919, 0.9818, 0.6988, 0.9753, 0.9633, 0.9108, 1.0, 0.855, 1.0, 0.8122, 0.9633, 0.79, 0.7034, 0.805, 0.5919, 0.2968, 0.7002, 0.2967, 0.7659, 0.2262, 0.7669, 0.2263, 0.7012, 0.7897, 0.07598, 0.7304, 0.07838, 0.7308, 0.006345, 0.79, 0.003942, 0.1447, 0.0742, 0.03478, 0.07421, 0.03478, 0.002221, 0.1447, 0.002206, 0.2967, 0.7659, 0.2967, 0.823, 0.2262, 0.8239, 0.2262, 0.7669, 0.7304, 0.07838, 0.6216, 0.07249, 0.6273, 0.0, 0.7308, 0.006345, 0.03478, 0.07421, 0.0, 0.07199, 2.125e-08, 0.0, 0.03478, 0.002221, 0.2967, 0.823, 0.2968, 0.8668, 0.2263, 0.8678, 0.2262, 0.8239, 0.6216, 0.07249, 0.3964, 0.07269, 0.3967, 0.0006569, 0.6273, 0.0])
me_cylinder_005.materials.append(mat_body_roxo)
me_cylinder_005.use_remesh_preserve_volume = False
me_cylinder_005.use_remesh_preserve_attributes = False
me_cylinder_005.use_mirror_vertex_groups = False
me_cylinder_005.update()
me_cylinder_012 = bpy.data.meshes.new('Cylinder.012')
me_cylinder_012.from_pydata([(0.0, 0.34, -0.72), (0.0, 0.34, 0.72), (0.2185, 0.2605, -0.72), (0.2185, 0.2605, 0.72), (0.3348, 0.05904, -0.72), (0.3348, 0.05904, 0.72), (0.2625, -0.2005, -0.7359), (0.2944, -0.17, 0.72), (0.1163, -0.3195, -0.72), (0.1163, -0.3195, 0.72), (-0.1163, -0.3195, -0.72), (-0.1163, -0.3195, 0.72), (-0.2626, -0.2436, -0.8246), (-0.2944, -0.17, 0.72), (-0.2904, -0.02399, -0.8096), (-0.3348, 0.05904, 0.72), (-0.2185, 0.2605, -0.72), (-0.2185, 0.2605, 0.72), (-1.776e-15, 0.34, -0.996), (0.2185, 0.2605, -0.996), (0.3119, -0.03318, -1.011), (0.2591, -0.759, -0.996), (0.07828, -0.8596, -0.996), (-0.07828, -0.8596, -0.996), (-0.1982, -0.759, -0.996), (-0.2605, -0.04554, -0.996), (-0.2185, 0.2605, -0.996), (0.0, 0.34, 0.2264), (0.2185, 0.2605, 0.2264), (0.3348, 0.05904, 0.2264), (0.2835, -0.1804, 0.2354), (0.1163, -0.3195, 0.2264), (-0.1163, -0.3195, 0.2264), (-0.2835, -0.1952, 0.1905), (-0.3196, 0.03058, 0.1956), (-0.2185, 0.2605, 0.2264), (0.2185, 0.2605, -0.2066), (0.3348, 0.05904, -0.2066), (0.2739, -0.1896, -0.2485), (0.1163, -0.3195, -0.2066), (-0.1163, -0.3195, -0.2066), (-0.274, -0.2174, -0.2738), (-0.3063, 0.005618, -0.2642), (-0.2185, 0.2605, -0.2066), (0.0, 0.34, -0.2066), (-0.002713, 0.3399, -1.194), (0.2158, 0.2603, -1.194), (0.2745, -0.03329, -1.208), (0.2564, -0.7591, -1.194), (0.07557, -0.8597, -1.194), (-0.081, -0.8597, -1.194), (-0.2009, -0.7591, -1.194), (-0.2632, -0.04565, -1.194), (-0.2213, 0.2603, -1.194)], [], [(27, 1, 3, 28), (28, 3, 5, 29), (29, 5, 7, 30), (30, 7, 9, 31), (31, 9, 11, 32), (32, 11, 13, 33), (33, 13, 15, 34), (3, 1, 17, 15, 13, 11, 9, 7, 5), (34, 15, 17, 35), (35, 17, 1, 27), (12, 14, 25, 24), (24, 25, 52, 51), (10, 12, 24, 23), (8, 10, 23, 22), (6, 8, 22, 21), (0, 2, 19, 18), (4, 6, 21, 20), (2, 4, 20, 19), (16, 0, 18, 26), (14, 16, 26, 25), (43, 35, 27, 44), (42, 34, 35, 43), (41, 33, 34, 42), (40, 32, 33, 41), (39, 31, 32, 40), (38, 30, 31, 39), (37, 29, 30, 38), (36, 28, 29, 37), (44, 27, 28, 36), (0, 44, 36, 2), (2, 36, 37, 4), (4, 37, 38, 6), (6, 38, 39, 8), (8, 39, 40, 10), (10, 40, 41, 12), (12, 41, 42, 14), (14, 42, 43, 16), (16, 43, 44, 0), (45, 46, 47, 48, 49, 50, 51, 52, 53), (21, 22, 49, 48), (18, 19, 46, 45), (25, 26, 53, 52), (22, 23, 50, 49), (19, 20, 47, 46), (26, 18, 45, 53), (23, 24, 51, 50), (20, 21, 48, 47)])
_uv = me_cylinder_012.uv_layers.new(name='UVMap')
_uv.uv.foreach_set('vector', [0.7899, 0.521, 0.79, 0.7008, 0.7308, 0.7032, 0.7307, 0.5234, 0.7307, 0.5234, 0.7308, 0.7032, 0.6481, 0.7035, 0.648, 0.5237, 0.648, 0.5237, 0.6481, 0.7035, 0.5807, 0.7015, 0.5789, 0.5249, 0.9961, 0.3863, 1.0, 0.5629, 0.9367, 0.5628, 0.9367, 0.3829, 0.9367, 0.3829, 0.9367, 0.5628, 0.8538, 0.5628, 0.8538, 0.3829, 0.8538, 0.3829, 0.8538, 0.5628, 0.79, 0.5629, 0.794, 0.3699, 0.1993, 0.5064, 0.191, 0.6994, 0.1108, 0.7002, 0.1202, 0.509, 0.07631, 0.9401, 0.01514, 0.8857, 0.0, 0.8024, 0.03797, 0.7291, 0.1113, 0.7002, 0.1856, 0.7291, 0.2262, 0.8024, 0.2141, 0.8857, 0.1549, 0.9401, 0.1202, 0.509, 0.1108, 0.7002, 0.03581, 0.6992, 0.03551, 0.5194, 0.03551, 0.5194, 0.03581, 0.6992, 0.001034, 0.697, 0.0007369, 0.5172, 0.2153, 0.1364, 0.1381, 0.1424, 0.1447, 0.0742, 0.3964, 0.07245, 0.3964, 0.07245, 0.1447, 0.0742, 0.1447, 0.002206, 0.3964, 0.0004569, 0.5363, 0.7263, 0.5811, 0.7061, 0.5811, 0.9054, 0.5442, 0.945, 0.4544, 0.7362, 0.5363, 0.7263, 0.5442, 0.945, 0.4891, 0.9517, 0.3964, 0.7035, 0.4544, 0.7362, 0.4891, 0.9517, 0.4202, 0.9249, 0.7897, 0.1765, 0.7305, 0.1789, 0.7304, 0.07838, 0.7897, 0.07598, 0.6478, 0.1792, 0.5755, 0.1708, 0.3964, 0.07269, 0.6216, 0.07249, 0.7305, 0.1789, 0.6478, 0.1792, 0.6216, 0.07249, 0.7304, 0.07838, 0.03494, 0.1747, 0.0001664, 0.1725, 0.0, 0.07199, 0.03478, 0.07421, 0.1381, 0.1424, 0.03494, 0.1747, 0.03478, 0.07421, 0.1447, 0.0742, 0.03525, 0.3618, 0.03551, 0.5194, 0.0007369, 0.5172, 0.0004759, 0.3595, 0.1284, 0.3413, 0.1202, 0.509, 0.03551, 0.5194, 0.03525, 0.3618, 0.2066, 0.3371, 0.1993, 0.5064, 0.1202, 0.509, 0.1284, 0.3413, 0.8538, 0.2251, 0.8538, 0.3829, 0.794, 0.3699, 0.7974, 0.2007, 0.9367, 0.2251, 0.9367, 0.3829, 0.8538, 0.3829, 0.8538, 0.2251, 0.9927, 0.21, 0.9961, 0.3863, 0.9367, 0.3829, 0.9367, 0.2251, 0.6479, 0.3661, 0.648, 0.5237, 0.5789, 0.5249, 0.5773, 0.3485, 0.7306, 0.3658, 0.7307, 0.5234, 0.648, 0.5237, 0.6479, 0.3661, 0.7898, 0.3634, 0.7899, 0.521, 0.7307, 0.5234, 0.7306, 0.3658, 0.7897, 0.1765, 0.7898, 0.3634, 0.7306, 0.3658, 0.7305, 0.1789, 0.7305, 0.1789, 0.7306, 0.3658, 0.6479, 0.3661, 0.6478, 0.1792, 0.6478, 0.1792, 0.6479, 0.3661, 0.5773, 0.3485, 0.5755, 0.1708, 0.9887, 0.03232, 0.9927, 0.21, 0.9367, 0.2251, 0.9367, 0.03805, 0.9367, 0.03805, 0.9367, 0.2251, 0.8538, 0.2251, 0.8538, 0.03805, 0.8538, 0.03805, 0.8538, 0.2251, 0.7974, 0.2007, 0.8015, 0.0, 0.2153, 0.1364, 0.2066, 0.3371, 0.1284, 0.3413, 0.1381, 0.1424, 0.1381, 0.1424, 0.1284, 0.3413, 0.03525, 0.3618, 0.03494, 0.1747, 0.03494, 0.1747, 0.03525, 0.3618, 0.0004759, 0.3595, 0.0001664, 0.1725, 0.8829, 0.5629, 0.9608, 0.5919, 0.9818, 0.6988, 0.9753, 0.9633, 0.9108, 1.0, 0.855, 1.0, 0.8122, 0.9633, 0.79, 0.7034, 0.805, 0.5919, 0.2968, 0.7002, 0.2967, 0.7659, 0.2262, 0.7669, 0.2263, 0.7012, 0.7897, 0.07598, 0.7304, 0.07838, 0.7308, 0.006345, 0.79, 0.003942, 0.1447, 0.0742, 0.03478, 0.07421, 0.03478, 0.002221, 0.1447, 0.002206, 0.2967, 0.7659, 0.2967, 0.823, 0.2262, 0.8239, 0.2262, 0.7669, 0.7304, 0.07838, 0.6216, 0.07249, 0.6273, 0.0, 0.7308, 0.006345, 0.03478, 0.07421, 0.0, 0.07199, 2.125e-08, 0.0, 0.03478, 0.002221, 0.2967, 0.823, 0.2968, 0.8668, 0.2263, 0.8678, 0.2262, 0.8239, 0.6216, 0.07249, 0.3964, 0.07269, 0.3967, 0.0006569, 0.6273, 0.0])
me_cylinder_012.materials.append(mat_body_roxo)
me_cylinder_012.use_remesh_preserve_volume = False
me_cylinder_012.use_remesh_preserve_attributes = False
me_cylinder_012.use_mirror_vertex_groups = False
me_cylinder_012.update()
me_cylinder_009 = bpy.data.meshes.new('Cylinder.009')
me_cylinder_009.from_pydata([(1.197, -0.01263, -0.3698), (2.174, -0.05601, -0.1366), (1.197, -0.1076, -0.5342), (1.197, -0.2974, -0.5342), (2.19, -0.332, -0.05933), (1.197, -0.3923, -0.3698), (1.197, -0.2974, -0.2054), (2.096, -0.2307, -0.005191), (1.197, -0.1076, -0.2054), (1.55, -0.01263, -0.4098), (1.55, -0.1076, -0.5742), (1.55, -0.2974, -0.5742), (1.55, -0.3923, -0.4098), (1.55, -0.2974, -0.2454), (1.55, -0.1076, -0.2454), (1.939, -0.01263, -0.2621), (2.007, -0.08195, -0.3832), (1.971, -0.2841, -0.3716), (1.939, -0.3923, -0.2621), (1.939, -0.2974, -0.09769), (1.939, -0.1076, -0.09769), (2.289, -0.2307, 0.3198)], [], [(15, 1, 16), (16, 1, 4, 17), (17, 4, 18), (18, 4, 7, 19), (7, 4, 21), (19, 7, 20), (20, 7, 1, 15), (0, 2, 3, 5, 6, 8), (8, 14, 9, 0), (6, 13, 14, 8), (5, 12, 13, 6), (3, 11, 12, 5), (2, 10, 11, 3), (0, 9, 10, 2), (14, 20, 15, 9), (13, 19, 20, 14), (12, 18, 19, 13), (11, 17, 18, 12), (10, 16, 17, 11), (9, 15, 16, 10), (4, 1, 21), (1, 7, 21)])
_uv = me_cylinder_009.uv_layers.new(name='UVMap')
_uv.uv.foreach_set('vector', [0.7111, 0.5654, 0.7629, 0.7537, 0.6068, 0.6072, 0.23, 0.6029, 0.2306, 0.7912, 0.02723, 0.8147, 0.08446, 0.5738, 0.08446, 0.5738, 0.02723, 0.8147, 0.0, 0.5815, 0.5044, 0.5531, 0.4609, 0.772, 0.3879, 0.7149, 0.436, 0.5849, 0.8451, 0.5072, 0.7629, 0.5178, 0.9289, 0.2819, 0.436, 0.5849, 0.3879, 0.7149, 0.2991, 0.5849, 0.2991, 0.5849, 0.3879, 0.7149, 0.2619, 0.7458, 0.2306, 0.5531, 0.7629, 0.07047, 0.8815, 0.0, 1.0, 0.07047, 1.0, 0.2114, 0.8815, 0.2819, 0.7629, 0.2114, 0.7629, 0.03494, 0.7153, 0.2893, 0.6406, 0.2652, 0.6882, 0.01083, 0.436, 0.03176, 0.436, 0.2775, 0.2991, 0.2775, 0.2991, 0.03176, 0.5044, 0.0, 0.5044, 0.2458, 0.436, 0.2775, 0.436, 0.03176, 0.09432, 0.0, 0.0929, 0.2275, 0.01404, 0.2734, 0.01547, 0.04594, 0.2306, 0.007226, 0.2292, 0.2347, 0.0929, 0.2275, 0.09432, 0.0, 0.6882, 0.01083, 0.6406, 0.2652, 0.5044, 0.2544, 0.5521, 0.0, 0.2991, 0.2775, 0.2991, 0.5849, 0.2306, 0.5531, 0.2306, 0.2458, 0.436, 0.2775, 0.436, 0.5849, 0.2991, 0.5849, 0.2991, 0.2775, 0.5044, 0.2458, 0.5044, 0.5531, 0.436, 0.5849, 0.436, 0.2775, 0.0929, 0.2275, 0.08446, 0.5738, 0.0, 0.5815, 0.01404, 0.2734, 0.2292, 0.2347, 0.23, 0.6029, 0.08446, 0.5738, 0.0929, 0.2275, 0.6406, 0.2652, 0.7111, 0.5654, 0.6068, 0.6072, 0.5044, 0.2544, 0.02723, 0.8147, 0.2306, 0.7912, 0.07417, 1.0, 0.9289, 0.6447, 0.8451, 0.5072, 0.9289, 0.2819])
me_cylinder_009.materials.append(mat_material_002)
me_cylinder_009.use_remesh_preserve_volume = False
me_cylinder_009.use_remesh_preserve_attributes = False
me_cylinder_009.use_mirror_vertex_groups = False
me_cylinder_009.update()
me_cylinder_010 = bpy.data.meshes.new('Cylinder.010')
me_cylinder_010.from_pydata([(1.197, -0.01263, -0.3698), (2.174, -0.05601, -0.1366), (1.197, -0.1076, -0.5342), (1.197, -0.2974, -0.5342), (2.19, -0.332, -0.05933), (1.197, -0.3923, -0.3698), (1.197, -0.2974, -0.2054), (2.096, -0.2307, -0.005191), (1.197, -0.1076, -0.2054), (1.55, -0.01263, -0.4098), (1.55, -0.1076, -0.5742), (1.55, -0.2974, -0.5742), (1.55, -0.3923, -0.4098), (1.55, -0.2974, -0.2454), (1.55, -0.1076, -0.2454), (1.939, -0.01263, -0.2621), (2.007, -0.08195, -0.3832), (1.971, -0.2841, -0.3716), (1.939, -0.3923, -0.2621), (1.939, -0.2974, -0.09769), (1.939, -0.1076, -0.09769), (2.289, -0.2307, 0.3198)], [], [(15, 1, 16), (16, 1, 4, 17), (17, 4, 18), (18, 4, 7, 19), (7, 4, 21), (19, 7, 20), (20, 7, 1, 15), (0, 2, 3, 5, 6, 8), (8, 14, 9, 0), (6, 13, 14, 8), (5, 12, 13, 6), (3, 11, 12, 5), (2, 10, 11, 3), (0, 9, 10, 2), (14, 20, 15, 9), (13, 19, 20, 14), (12, 18, 19, 13), (11, 17, 18, 12), (10, 16, 17, 11), (9, 15, 16, 10), (4, 1, 21), (1, 7, 21)])
_uv = me_cylinder_010.uv_layers.new(name='UVMap')
_uv.uv.foreach_set('vector', [0.7111, 0.5654, 0.7629, 0.7537, 0.6068, 0.6072, 0.23, 0.6029, 0.2306, 0.7912, 0.02723, 0.8147, 0.08446, 0.5738, 0.08446, 0.5738, 0.02723, 0.8147, 0.0, 0.5815, 0.5044, 0.5531, 0.4609, 0.772, 0.3879, 0.7149, 0.436, 0.5849, 0.8451, 0.5072, 0.7629, 0.5178, 0.9289, 0.2819, 0.436, 0.5849, 0.3879, 0.7149, 0.2991, 0.5849, 0.2991, 0.5849, 0.3879, 0.7149, 0.2619, 0.7458, 0.2306, 0.5531, 0.7629, 0.07047, 0.8815, 0.0, 1.0, 0.07047, 1.0, 0.2114, 0.8815, 0.2819, 0.7629, 0.2114, 0.7629, 0.03494, 0.7153, 0.2893, 0.6406, 0.2652, 0.6882, 0.01083, 0.436, 0.03176, 0.436, 0.2775, 0.2991, 0.2775, 0.2991, 0.03176, 0.5044, 0.0, 0.5044, 0.2458, 0.436, 0.2775, 0.436, 0.03176, 0.09432, 0.0, 0.0929, 0.2275, 0.01404, 0.2734, 0.01547, 0.04594, 0.2306, 0.007226, 0.2292, 0.2347, 0.0929, 0.2275, 0.09432, 0.0, 0.6882, 0.01083, 0.6406, 0.2652, 0.5044, 0.2544, 0.5521, 0.0, 0.2991, 0.2775, 0.2991, 0.5849, 0.2306, 0.5531, 0.2306, 0.2458, 0.436, 0.2775, 0.436, 0.5849, 0.2991, 0.5849, 0.2991, 0.2775, 0.5044, 0.2458, 0.5044, 0.5531, 0.436, 0.5849, 0.436, 0.2775, 0.0929, 0.2275, 0.08446, 0.5738, 0.0, 0.5815, 0.01404, 0.2734, 0.2292, 0.2347, 0.23, 0.6029, 0.08446, 0.5738, 0.0929, 0.2275, 0.6406, 0.2652, 0.7111, 0.5654, 0.6068, 0.6072, 0.5044, 0.2544, 0.02723, 0.8147, 0.2306, 0.7912, 0.07417, 1.0, 0.9289, 0.6447, 0.8451, 0.5072, 0.9289, 0.2819])
me_cylinder_010.materials.append(mat_material_002)
me_cylinder_010.use_remesh_preserve_volume = False
me_cylinder_010.use_remesh_preserve_attributes = False
me_cylinder_010.use_mirror_vertex_groups = False
me_cylinder_010.update()
me_cylinder_006 = bpy.data.meshes.new('Cylinder.006')
me_cylinder_006.from_pydata([(0.0, 0.24, -0.72), (-6.71e-09, 0.06829, 0.72), (0.1543, 0.1839, -0.72), (0.053, 0.03376, 0.72), (0.2364, 0.04168, -0.72), (0.2078, -0.12, -0.72), (0.03934, -0.04373, 0.72), (0.08208, -0.2255, -0.72), (-0.08208, -0.2255, -0.72), (-0.03934, -0.04373, 0.72), (-0.2078, -0.12, -0.72), (-0.2364, 0.04168, -0.72), (-0.053, 0.03376, 0.72), (-0.1543, 0.1839, -0.72), (-4.256e-08, 0.1777, -0.2482), (0.1142, 0.1361, -0.2482), (0.175, 0.03085, -0.2482), (0.1539, -0.08884, -0.2482), (0.06077, -0.167, -0.2482), (-0.06077, -0.167, -0.2482), (-0.1539, -0.08884, -0.2482), (-0.175, 0.03085, -0.2482), (-0.1142, 0.1361, -0.2482), (1.182e-08, 0.1242, 0.2632), (0.0798, 0.09511, 0.2632), (0.1223, 0.02156, 0.2632), (0.1075, -0.06208, 0.2632), (0.04246, -0.1167, 0.2632), (-0.04246, -0.1167, 0.2632), (-0.1075, -0.06208, 0.2632), (-0.1223, 0.02156, 0.2632), (-0.0798, 0.09511, 0.2632), (7.692e-08, 0.24, -1.549), (0.1543, 0.1839, -1.549), (0.2364, 0.04168, -1.549), (0.2078, -0.12, -1.549), (0.08208, -0.2255, -1.549), (-0.08208, -0.2255, -1.549), (-0.2078, -0.12, -1.549), (-0.2364, 0.04168, -1.549), (-0.1543, 0.1839, -1.549)], [], [(23, 1, 3, 24), (24, 3, 25), (25, 3, 6, 26), (26, 6, 27), (27, 6, 9, 28), (28, 9, 29), (29, 9, 12, 30), (3, 1, 12, 9, 6), (30, 12, 31), (31, 12, 1, 23), (4, 5, 35, 34), (13, 22, 14, 0), (11, 21, 22, 13), (10, 20, 21, 11), (8, 19, 20, 10), (7, 18, 19, 8), (5, 17, 18, 7), (4, 16, 17, 5), (2, 15, 16, 4), (0, 14, 15, 2), (22, 31, 23, 14), (21, 30, 31, 22), (20, 29, 30, 21), (19, 28, 29, 20), (18, 27, 28, 19), (17, 26, 27, 18), (16, 25, 26, 17), (15, 24, 25, 16), (14, 23, 24, 15), (32, 33, 34, 35, 36, 37, 38, 39, 40), (8, 10, 38, 37), (13, 0, 32, 40), (7, 8, 37, 36), (0, 2, 33, 32), (2, 4, 34, 33), (11, 13, 40, 39), (5, 7, 36, 35), (10, 11, 39, 38)])
_uv = me_cylinder_006.uv_layers.new(name='UVMap')
_uv.uv.foreach_set('vector', [0.3888, 0.2036, 0.3769, 0.001971, 0.3984, 0.0, 0.426, 0.2014, 0.544, 0.2002, 0.582, 0.0, 0.582, 0.2024, 0.582, 0.2024, 0.582, 0.0, 0.6279, 2.615e-08, 0.6316, 0.2024, 0.6316, 0.2024, 0.6279, 2.615e-08, 0.6696, 0.2002, 0.1842, 0.7983, 0.1554, 1.0, 0.1202, 0.9981, 0.1462, 0.7962, 0.1462, 0.7962, 0.1202, 0.9981, 0.09658, 0.7962, 0.09658, 0.7962, 0.1202, 0.9981, 0.08499, 1.0, 0.05858, 0.7983, 0.7282, 0.2225, 0.7591, 0.2074, 0.7901, 0.2225, 0.7821, 0.2565, 0.7361, 0.2565, 0.3005, 0.2016, 0.3407, 0.00148, 0.3392, 0.2037, 0.3392, 0.2037, 0.3407, 0.00148, 0.3769, 0.001971, 0.3888, 0.2036, 0.5589, 0.6362, 0.6547, 0.6362, 0.6547, 0.9985, 0.5589, 0.9985, 0.3177, 0.6375, 0.3293, 0.429, 0.4002, 0.4289, 0.4135, 0.6373, 0.2427, 0.6336, 0.2738, 0.4261, 0.3293, 0.429, 0.3177, 0.6375, 0.07344, 0.3625, 0.08589, 0.5709, 0.03152, 0.5739, 3.481e-08, 0.3665, 0.1693, 0.3625, 0.1569, 0.5709, 0.08589, 0.5709, 0.07344, 0.3625, 0.2427, 0.3665, 0.2112, 0.5739, 0.1569, 0.5709, 0.1693, 0.3625, 0.6547, 0.6362, 0.6423, 0.4278, 0.6966, 0.4246, 0.7282, 0.6319, 0.5589, 0.6362, 0.5713, 0.4278, 0.6423, 0.4278, 0.6547, 0.6362, 0.4854, 0.6319, 0.5169, 0.4246, 0.5713, 0.4278, 0.5589, 0.6362, 0.4135, 0.6373, 0.4002, 0.4289, 0.4535, 0.4258, 0.4854, 0.6332, 0.3293, 0.429, 0.3392, 0.2037, 0.3888, 0.2036, 0.4002, 0.4289, 0.2738, 0.4261, 0.3005, 0.2016, 0.3392, 0.2037, 0.3293, 0.429, 0.08589, 0.5709, 0.09658, 0.7962, 0.05858, 0.7983, 0.03152, 0.5739, 0.1569, 0.5709, 0.1462, 0.7962, 0.09658, 0.7962, 0.08589, 0.5709, 0.2112, 0.5739, 0.1842, 0.7983, 0.1462, 0.7962, 0.1569, 0.5709, 0.6423, 0.4278, 0.6316, 0.2024, 0.6696, 0.2002, 0.6966, 0.4246, 0.5713, 0.4278, 0.582, 0.2024, 0.6316, 0.2024, 0.6423, 0.4278, 0.5169, 0.4246, 0.544, 0.2002, 0.582, 0.2024, 0.5713, 0.4278, 0.4002, 0.4289, 0.3888, 0.2036, 0.426, 0.2014, 0.4535, 0.4258, 0.844, 0.2074, 0.7609, 0.1713, 0.7282, 0.1037, 0.7609, 0.03601, 0.844, 0.0, 0.9384, 0.0125, 1.0, 0.06767, 1.0, 0.1397, 0.9384, 0.1948, 0.1693, 0.3625, 0.07344, 0.3625, 0.07344, 5.229e-08, 0.1693, 0.0, 0.3177, 0.6375, 0.4135, 0.6373, 0.4135, 0.9998, 0.3177, 0.9999, 0.2427, 0.3665, 0.1693, 0.3625, 0.1693, 0.0, 0.2427, 0.004018, 0.4135, 0.6373, 0.4854, 0.6332, 0.4854, 0.9956, 0.4135, 0.9998, 0.4854, 0.6319, 0.5589, 0.6362, 0.5589, 0.9985, 0.4854, 0.9941, 0.2427, 0.6336, 0.3177, 0.6375, 0.3177, 0.9999, 0.2427, 0.996, 0.6547, 0.6362, 0.7282, 0.6319, 0.7282, 0.9941, 0.6547, 0.9985, 0.07344, 0.3625, 3.481e-08, 0.3665, 0.0, 0.004018, 0.07344, 5.229e-08])
me_cylinder_006.materials.append(mat_body_roxo)
me_cylinder_006.use_remesh_preserve_volume = False
me_cylinder_006.use_remesh_preserve_attributes = False
me_cylinder_006.use_mirror_vertex_groups = False
me_cylinder_006.update()
me_cylinder_011 = bpy.data.meshes.new('Cylinder.011')
me_cylinder_011.from_pydata([(0.0, 0.24, -0.72), (-6.71e-09, 0.06829, 0.72), (0.1543, 0.1839, -0.72), (0.053, 0.03376, 0.72), (0.2364, 0.04168, -0.72), (0.2078, -0.12, -0.72), (0.03934, -0.04373, 0.72), (0.08208, -0.2255, -0.72), (-0.08208, -0.2255, -0.72), (-0.03934, -0.04373, 0.72), (-0.2078, -0.12, -0.72), (-0.2364, 0.04168, -0.72), (-0.053, 0.03376, 0.72), (-0.1543, 0.1839, -0.72), (-4.256e-08, 0.1777, -0.2482), (0.1142, 0.1361, -0.2482), (0.175, 0.03085, -0.2482), (0.1539, -0.08884, -0.2482), (0.06077, -0.167, -0.2482), (-0.06077, -0.167, -0.2482), (-0.1539, -0.08884, -0.2482), (-0.175, 0.03085, -0.2482), (-0.1142, 0.1361, -0.2482), (1.182e-08, 0.1242, 0.2632), (0.0798, 0.09511, 0.2632), (0.1223, 0.02156, 0.2632), (0.1075, -0.06208, 0.2632), (0.04246, -0.1167, 0.2632), (-0.04246, -0.1167, 0.2632), (-0.1075, -0.06208, 0.2632), (-0.1223, 0.02156, 0.2632), (-0.0798, 0.09511, 0.2632), (3.662e-08, 0.24, -1.558), (0.1543, 0.1839, -1.558), (0.2364, 0.04168, -1.558), (0.2078, -0.12, -1.558), (0.08208, -0.2255, -1.558), (-0.08208, -0.2255, -1.558), (-0.2078, -0.12, -1.558), (-0.2364, 0.04168, -1.558), (-0.1543, 0.1839, -1.558)], [], [(23, 1, 3, 24), (24, 3, 25), (25, 3, 6, 26), (26, 6, 27), (27, 6, 9, 28), (28, 9, 29), (29, 9, 12, 30), (3, 1, 12, 9, 6), (30, 12, 31), (31, 12, 1, 23), (13, 0, 32, 40), (13, 22, 14, 0), (11, 21, 22, 13), (10, 20, 21, 11), (8, 19, 20, 10), (7, 18, 19, 8), (5, 17, 18, 7), (4, 16, 17, 5), (2, 15, 16, 4), (0, 14, 15, 2), (22, 31, 23, 14), (21, 30, 31, 22), (20, 29, 30, 21), (19, 28, 29, 20), (18, 27, 28, 19), (17, 26, 27, 18), (16, 25, 26, 17), (15, 24, 25, 16), (14, 23, 24, 15), (32, 33, 34, 35, 36, 37, 38, 39, 40), (7, 8, 37, 36), (0, 2, 33, 32), (2, 4, 34, 33), (11, 13, 40, 39), (5, 7, 36, 35), (10, 11, 39, 38), (4, 5, 35, 34), (8, 10, 38, 37)])
_uv = me_cylinder_011.uv_layers.new(name='UVMap')
_uv.uv.foreach_set('vector', [0.3393, 0.7971, 0.3512, 0.998, 0.3298, 0.9999, 0.3021, 0.7992, 0.6696, 0.799, 0.6316, 0.9985, 0.6316, 0.7968, 0.6316, 0.7968, 0.6316, 0.9985, 0.5856, 0.9985, 0.582, 0.7968, 0.582, 0.7968, 0.5856, 0.9985, 0.544, 0.799, 0.1842, 0.799, 0.1554, 1.0, 0.1202, 0.9981, 0.1462, 0.797, 0.1462, 0.797, 0.1202, 0.9981, 0.09658, 0.797, 0.09658, 0.797, 0.1202, 0.9981, 0.08499, 1.0, 0.05858, 0.799, 0.7282, 0.2217, 0.7591, 0.2066, 0.7901, 0.2217, 0.7821, 0.2556, 0.7361, 0.2556, 0.4277, 0.799, 0.3874, 0.9985, 0.3889, 0.797, 0.3889, 0.797, 0.3874, 0.9985, 0.3512, 0.998, 0.3393, 0.7971, 0.4105, 0.3647, 0.3147, 0.3649, 0.3147, 0.0001519, 0.4105, 0.0, 0.4105, 0.3647, 0.3989, 0.5724, 0.3279, 0.5725, 0.3147, 0.3649, 0.4854, 0.3687, 0.4543, 0.5753, 0.3989, 0.5724, 0.4105, 0.3647, 0.07344, 0.3648, 0.08589, 0.5724, 0.03152, 0.5754, 4.351e-08, 0.3688, 0.1693, 0.3648, 0.1569, 0.5724, 0.08589, 0.5724, 0.07344, 0.3648, 0.2427, 0.3688, 0.2112, 0.5754, 0.1569, 0.5724, 0.1693, 0.3648, 0.5589, 0.3645, 0.5713, 0.5723, 0.5169, 0.5754, 0.4854, 0.3689, 0.6547, 0.3645, 0.6423, 0.5723, 0.5713, 0.5723, 0.5589, 0.3645, 0.7282, 0.3689, 0.6966, 0.5754, 0.6423, 0.5723, 0.6547, 0.3645, 0.3147, 0.3649, 0.3279, 0.5725, 0.2747, 0.5756, 0.2427, 0.369, 0.3989, 0.5724, 0.3889, 0.797, 0.3393, 0.7971, 0.3279, 0.5725, 0.4543, 0.5753, 0.4277, 0.799, 0.3889, 0.797, 0.3989, 0.5724, 0.08589, 0.5724, 0.09658, 0.797, 0.05858, 0.799, 0.03152, 0.5754, 0.1569, 0.5724, 0.1462, 0.797, 0.09658, 0.797, 0.08589, 0.5724, 0.2112, 0.5754, 0.1842, 0.799, 0.1462, 0.797, 0.1569, 0.5724, 0.5713, 0.5723, 0.582, 0.7968, 0.544, 0.799, 0.5169, 0.5754, 0.6423, 0.5723, 0.6316, 0.7968, 0.582, 0.7968, 0.5713, 0.5723, 0.6966, 0.5754, 0.6696, 0.799, 0.6316, 0.7968, 0.6423, 0.5723, 0.3279, 0.5725, 0.3393, 0.7971, 0.3021, 0.7992, 0.2747, 0.5756, 0.844, 0.2066, 0.7609, 0.1707, 0.7282, 0.1033, 0.7609, 0.03588, 0.844, 0.0, 0.9384, 0.01246, 1.0, 0.06743, 1.0, 0.1392, 0.9384, 0.1941, 0.2427, 0.3688, 0.1693, 0.3648, 0.1693, 0.0, 0.2427, 0.004004, 0.3147, 0.3649, 0.2427, 0.369, 0.2427, 0.004293, 0.3147, 0.0001519, 0.7282, 0.3689, 0.6547, 0.3645, 0.6547, 0.0, 0.7282, 0.00431, 0.4854, 0.3687, 0.4105, 0.3647, 0.4105, 0.0, 0.4854, 0.003908, 0.5589, 0.3645, 0.4854, 0.3689, 0.4854, 0.00431, 0.5589, 0.0, 0.07344, 0.3648, 4.351e-08, 0.3688, 0.0, 0.004004, 0.07344, 5.21e-08, 0.6547, 0.3645, 0.5589, 0.3645, 0.5589, 0.0, 0.6547, 0.0, 0.1693, 0.3648, 0.07344, 0.3648, 0.07344, 5.21e-08, 0.1693, 0.0])
me_cylinder_011.materials.append(mat_body_roxo)
me_cylinder_011.use_remesh_preserve_volume = False
me_cylinder_011.use_remesh_preserve_attributes = False
me_cylinder_011.use_mirror_vertex_groups = False
me_cylinder_011.update()
arm_armature = bpy.data.armatures.new('Armature')  # bones are not reproduced

# ---- objects
ob_armature = bpy.data.objects.new('Armature', arm_armature)
ob_body = bpy.data.objects.new('BODY', me_cylinder_002)
ob_sobrancelha_l = bpy.data.objects.new('sobrancelha_l', me_cube_002)
ob_sobrancelha_r = bpy.data.objects.new('sobrancelha_r', me_cube_001)
ob_olho_right = bpy.data.objects.new('OLHO_RIGHT', me_cylinder_013)
ob_olho_left = bpy.data.objects.new('OLHO_LEFT', me_cylinder_014)
ob_leg_right_000 = bpy.data.objects.new('LEG_RIGHT.000', me_cylinder_005)
ob_leg_left_001 = bpy.data.objects.new('LEG_LEFT.001', me_cylinder_012)
ob_corno_right = bpy.data.objects.new('CORNO_RIGHT', me_cylinder_009)
ob_corno_left = bpy.data.objects.new('CORNO_LEFT', me_cylinder_010)
ob_arm_right = bpy.data.objects.new('ARM_RIGHT', me_cylinder_006)
ob_arm_left_003 = bpy.data.objects.new('ARM_LEFT.003', me_cylinder_011)

# ---- transforms, parenting, visibility, modifiers, constraints
ob_armature.location = (-0.002587, 0.2878, 1.421)
ob_armature.show_in_front = True
ob_armature.lineart.crease_threshold = 0.0
ob_body.parent = ob_armature
ob_body.matrix_parent_inverse = Matrix(((1.0, 0.0, -1.164e-10, 0.002587), (0.0, 1.0, 1.49e-08, -0.2878), (0.0, 0.0, 1.0, -1.421), (0.0, 0.0, 0.0, 1.0)))
ob_body.location = (0.006687, 0.2785, 3.581)
ob_body.lineart.crease_threshold = 0.0
_vg = ob_body.vertex_groups.new(name='Group')
for _i, _w in zip([12, 14, 23, 63, 74], [0.003045, 0.08853, 0.00977, 0.08854, 0.03251]): _vg.add([_i], _w, 'REPLACE')
_vg = ob_body.vertex_groups.new(name='CHEST')
for _i, _w in zip([0, 1, 2, 3, 4, 5, 6, 7, 8, 9, 10, 11, 12, 13, 14, 15, 16, 17, 18, 19, 20, 21, 22, 23, 24, 25, 26, 27, 28, 29, 30, 31, 32, 33, 34, 35, 36, 37, 38, 39, 40, 41, 42, 43, 44, 45, 46, 47, 48, 49, 50, 51, 52, 53, 54, 55, 56, 57, 58, 59, 60, 61, 62, 63, 64, 65, 66, 67, 68, 69, 70, 71, 72, 73, 74, 75, 76, 77], [1.0, 1.0, 1.0, 1.0, 1.0, 1.0, 1.0, 1.0, 1.0, 1.0, 1.0, 0.9466, 1.0, 0.9883, 1.0, 1.0, 1.0, 1.0, 0.497, 0.5667, 0.7942, 0.4748, 0.4872, 0.4373, 0.3102, 0.5098, 0.4564, 0.6589, 0.6817, 0.6909, 0.2937, 0.2962, 0.2703, 0.2376, 0.5776, 0.7031, 1.0, 0.9816, 0.4767, 0.9916, 1.0, 0.8826, 1.0, 1.0, 0.8653, 0.2175, 0.6978, 0.7818, 0.9882, 0.7978, 0.4201, 0.6213, 0.3626, 0.3781, 0.6261, 0.7087, 0.445, 0.3729, 0.3867, 0.3331, 0.5393, 0.4556, 0.6473, 1.0, 1.0, 1.0, 1.0, 1.0, 1.0, 1.0, 0.5251, 1.0, 1.0, 1.0, 1.0, 1.0, 1.0, 1.0]): _vg.add([_i], _w, 'REPLACE')
_vg = ob_body.vertex_groups.new(name='HEAD')
for _i, _w in zip([0, 1, 2, 3, 4, 5, 6, 7, 8, 9, 10, 11, 12, 13, 14, 15, 16, 17, 18, 19, 20, 21, 22, 23, 24, 25, 26, 27, 28, 29, 30, 31, 32, 33, 34, 35, 36, 37, 38, 39, 40, 41, 42, 43, 44, 46, 47, 48, 49, 50, 51, 52, 54, 55, 56, 57, 58, 59, 60, 61, 62, 63, 64, 65, 66, 67, 68, 69, 70, 71, 72, 73, 74, 75, 76, 77], [0.4112, 0.9951, 0.4519, 1.0, 0.5426, 1.0, 0.7642, 1.0, 0.6871, 0.9409, 0.4801, 1.0, 0.452, 0.9353, 0.2973, 0.787, 0.3226, 0.9967, 1.0, 1.0, 1.0, 1.0, 1.0, 1.0, 1.0, 1.0, 1.0, 1.0, 1.0, 1.0, 1.0, 1.0, 1.0, 1.0, 1.0, 1.0, 0.0, 0.0, 0.5866, 0.6085, 0.2675, 0.05853, 0.0, 0.1524, 0.1116, 0.0, 0.0, 0.04185, 0.0, 0.0, 0.0, 0.0, 0.0, 0.0, 0.0, 0.0, 0.0, 0.0, 0.0, 0.0, 0.0, 0.412, 0.5192, 0.8512, 0.4322, 0.4131, 0.5904, 0.313, 0.833, 0.625, 0.8169, 0.6572, 0.7772, 1.0, 0.6227, 0.9779]): _vg.add([_i], _w, 'REPLACE')
_vg = ob_body.vertex_groups.new(name='TORSO')
for _i, _w in zip([0, 2, 4, 6, 8, 10, 12, 14, 16, 36, 37, 38, 39, 40, 41, 42, 43, 44, 45, 46, 47, 48, 49, 50, 51, 52, 53, 54, 55, 56, 57, 58, 59, 60, 61, 62, 63, 64, 65, 66, 67, 68, 69, 71, 72, 73, 74, 75, 76, 77], [0.4108, 0.4617, 0.2033, 0.2013, 0.1822, 0.3444, 0.4143, 0.02351, 0.3931, 1.0, 0.7231, 0.8832, 0.8869, 0.8334, 1.0, 1.0, 1.0, 1.0, 1.0, 1.0, 1.0, 1.0, 1.0, 1.0, 1.0, 1.0, 1.0, 1.0, 1.0, 1.0, 1.0, 1.0, 1.0, 1.0, 1.0, 1.0, 0.5056, 0.3494, 0.7179, 0.5526, 0.4106, 0.2641, 0.4654, 0.02853, 0.2343, 0.2414, 0.2036, 0.235, 0.2215, 0.01813]): _vg.add([_i], _w, 'REPLACE')
_vg = ob_body.vertex_groups.new(name='LOWER_ARM_L')
for _i, _w in zip([12, 14, 15, 16, 42, 43, 44, 63, 74], [0.0, 0.4676, 0.0, 0.1319, 0.0, 0.0, 0.0, 0.4582, 0.0]): _vg.add([_i], _w, 'REPLACE')
_vg = ob_body.vertex_groups.new(name='UPPER_ARM_L')
for _i, _w in zip([0, 1, 10, 12, 13, 14, 15, 16, 17, 36, 42, 43, 44, 45, 50, 51, 52, 63, 64, 67, 69, 72, 73, 74, 75], [0.0, 0.0, 0.0, 0.0, 0.0141, 0.549, 0.02323, 0.0, 0.0, 0.00743, 0.0, 0.0, 0.0, 0.02853, 0.0, 0.0, 0.0, 0.7455, 0.0, 0.0, 0.0, 0.0, 0.0, 0.0, 0.0]): _vg.add([_i], _w, 'REPLACE')
_vg = ob_body.vertex_groups.new(name='LOWER_ARM_R')
for _i, _w in zip([1, 2, 3, 4, 5, 6, 7, 8, 16, 18, 19, 20, 21, 37, 38, 39, 40, 41, 46, 47, 48, 49, 56, 57, 65, 66, 68, 70, 71, 76, 77], [0.0, 0.02436, 0.0, 0.921, 0.1452, 0.007148, 0.04885, 0.0, 0.0, 0.0, 0.0, 0.0, 0.0, 0.0, 0.0, 0.0, 0.0, 0.0, 0.0, 0.0, 0.0, 0.0, 0.0, 0.0, 0.0, 0.05494, 0.2442, 0.01785, 0.05772, 0.04508, 0.008204]): _vg.add([_i], _w, 'REPLACE')
_vg = ob_body.vertex_groups.new(name='UPPER_ARM_R')
for _i, _w in zip([0, 1, 2, 3, 4, 5, 6, 7, 8, 9, 10, 12, 18, 19, 20, 21, 37, 38, 39, 40, 41, 46, 47, 48, 56, 64, 65, 66, 68, 70, 71, 72, 75, 76, 77], [0.0, 0.0, 0.0, 0.0, 0.9701, 0.761, 0.0, 0.0003071, 0.0, 0.03924, 0.0, 0.0, 0.0, 0.0, 0.0, 0.0, 0.0, 0.0, 0.0, 0.0, 0.0, 0.0, 0.0, 0.0, 0.0, 0.0, 0.0, 0.0, 0.8459, 0.0, 0.0, 0.0, 0.0, 0.0, 0.0]): _vg.add([_i], _w, 'REPLACE')
_vg = ob_body.vertex_groups.new(name='UPPER_LEG_L')
for _i, _w in zip([36, 38, 39, 40, 41, 42, 43, 45, 46, 47, 48, 49, 50, 51, 52, 53, 54, 55, 56, 57, 58, 59, 60, 61, 62], [0.0, 0.0, 0.0, 0.0, 0.02612, 0.01498, 0.142, 0.1895, 0.0, 0.0, 0.0, 0.0, 0.5458, 1.0, 1.0, 0.2668, 0.3942, 0.04097, 0.0007906, 0.0, 0.03635, 0.5169, 1.0, 1.0, 1.0]): _vg.add([_i], _w, 'REPLACE')
_vg = ob_body.vertex_groups.new(name='LOWER_LEG_R')
for _i, _w in zip([36, 37, 38, 39, 40, 45, 46, 47, 48, 49, 50, 53, 54, 55, 56, 57, 58, 59, 60, 61, 62], [0.0, 0.0, 0.0, 0.0, 0.0, 0.0, 0.0, 0.0, 0.0, 0.0, 0.0, 0.0, 0.0, 0.0, 0.0, 0.0, 0.0, 0.0, 0.0, 0.0, 0.0]): _vg.add([_i], _w, 'REPLACE')
_vg = ob_body.vertex_groups.new(name='LEG_CONTROL_R')
for _i, _w in zip([38, 39, 40, 47, 48, 49, 56, 57, 58], [0.0, 0.0, 0.0, 0.0, 0.0, 0.0, 0.0, 0.0, 0.0]): _vg.add([_i], _w, 'REPLACE')
_vg = ob_body.vertex_groups.new(name='FEET_R.001')
for _i, _w in zip([39, 40, 47, 48, 49, 56, 57, 58, 59], [0.0, 0.0, 0.0, 0.0, 0.0, 0.0, 0.0, 0.0, 0.0]): _vg.add([_i], _w, 'REPLACE')
_vg = ob_body.vertex_groups.new(name='FEET_R')
for _i, _w in zip([37, 38, 39, 46, 47, 48, 49, 54, 55, 56, 57, 58, 59, 61, 62], [0.0, 0.0, 0.0, 0.0, 0.0, 0.0, 0.0, 0.0, 0.0, 0.0, 0.0, 0.0, 0.0, 0.0, 0.0]): _vg.add([_i], _w, 'REPLACE')
_vg = ob_body.vertex_groups.new(name='UPPER_LEG_R')
for _i, _w in zip([2, 4, 6, 36, 37, 38, 39, 40, 41, 43, 45, 46, 47, 48, 49, 50, 51, 52, 53, 54, 55, 56, 57, 58, 59, 60, 61, 62, 66, 68], [0.0, 0.0, 0.0, 0.0, 0.0, 0.02048, 0.04709, 0.1927, 0.0, 0.0, 0.0, 0.3698, 0.8146, 1.0, 0.54, 0.0, 0.0, 0.0, 0.0, 0.004993, 0.2454, 0.5653, 0.5955, 0.5036, 0.1706, 0.0, 0.0, 0.0, 0.0, 0.0]): _vg.add([_i], _w, 'REPLACE')
_vg = ob_body.vertex_groups.new(name='LOWER_LEG_L')
for _i, _w in zip([42, 49, 50, 51, 52, 53, 58, 59, 60, 61, 62], [0.0, 0.0, 0.0, 0.0, 0.0, 0.0, 0.0, 0.0, 0.0, 0.0, 0.0]): _vg.add([_i], _w, 'REPLACE')
_vg = ob_body.vertex_groups.new(name='LEG_control_L')
for _i, _w in zip([6, 8, 39, 40, 41, 42, 48, 49, 50, 51, 56, 57, 58, 59, 60, 61, 64, 65, 70, 71, 72, 73, 74, 75, 76, 77], [0.0, 0.0, 0.0, 0.0, 0.0009239, 5.459e-05, 0.0, 0.0, 0.0179, 0.02728, 0.0004005, 0.0, 0.0, 0.0, 0.007603, 0.0, 0.0001366, 0.0, 0.0, 0.0, 0.01891, 0.002035, 0.00552, 0.03564, 0.0, 0.0]): _vg.add([_i], _w, 'REPLACE')
_vg = ob_body.vertex_groups.new(name='FEET_L')
for _i, _w in zip([10, 12, 14, 40, 41, 42, 43, 48, 49, 50, 51, 52, 57, 58, 59, 60, 61, 63, 64, 71, 72, 73, 74, 75, 76], [0.0, 0.0, 0.0, 0.0, 0.0, 0.0, 0.0, 0.0, 0.0, 0.0, 0.0, 0.0, 0.0, 0.0, 0.0, 0.0, 0.0, 0.0, 0.0, 0.0, 0.0, 0.0, 0.0, 0.0, 0.0]): _vg.add([_i], _w, 'REPLACE')
_m = ob_body.modifiers.new('Armature', 'ARMATURE')
_m.object = ob_armature
ob_sobrancelha_l.parent = ob_armature
ob_sobrancelha_l.matrix_parent_inverse = Matrix(((1.0, 0.0, -1.164e-10, 0.002587), (0.0, 1.0, 1.49e-08, -0.2878), (0.0, 0.0, 1.0, -1.421), (0.0, 0.0, 0.0, 1.0)))
ob_sobrancelha_l.location = (-0.06551, -0.9083, 6.063)
ob_sobrancelha_l.lineart.crease_threshold = 0.0
_vg = ob_sobrancelha_l.vertex_groups.new(name='Group')
_vg.add([0, 1, 2, 4, 5, 6, 8, 9, 10, 11, 12, 13, 14], 1.0, 'REPLACE')
_vg = ob_sobrancelha_l.vertex_groups.new(name='TORSO')
for _i, _w in zip([0, 1, 2, 4, 5, 6, 7, 8, 9, 10, 11, 12, 13, 14], [0.0, 0.0, 0.0, 0.0, 0.0, 0.0, 0.0, 0.0, 0.0, 0.0, 0.0, 0.0, 0.0, 0.0]): _vg.add([_i], _w, 'REPLACE')
_vg = ob_sobrancelha_l.vertex_groups.new(name='CHEST')
for _i, _w in zip([0, 1, 2, 3, 4, 5, 6, 7, 8, 9, 10, 11, 12, 13, 14, 15], [1.0, 1.0, 1.0, 0.4381, 1.0, 1.0, 1.0, 1.0, 1.0, 1.0, 1.0, 1.0, 1.0, 1.0, 1.0, 0.4431]): _vg.add([_i], _w, 'REPLACE')
_vg = ob_sobrancelha_l.vertex_groups.new(name='HEAD')
for _i, _w in zip([0, 1, 2, 3, 4, 5, 6, 7, 8, 9, 10, 11, 12, 13, 14, 15], [1.0, 1.0, 1.0, 0.3857, 1.0, 1.0, 1.0, 1.0, 1.0, 1.0, 1.0, 1.0, 1.0, 1.0, 1.0, 0.3866]): _vg.add([_i], _w, 'REPLACE')
_vg = ob_sobrancelha_l.vertex_groups.new(name='UPPER_ARM_R')
_vg = ob_sobrancelha_l.vertex_groups.new(name='LOWER_ARM_R')
_vg = ob_sobrancelha_l.vertex_groups.new(name='UPPER_ARM_L')
for _i, _w in zip([0, 1, 2, 3, 4, 5, 6, 7, 8, 9, 10, 11, 12, 13, 14, 15], [0.0, 0.0, 0.0, 0.1544, 0.0, 0.0, 0.0, 0.1606, 0.0, 0.0, 0.0, 0.0, 0.0, 0.0, 0.0, 0.1503]): _vg.add([_i], _w, 'REPLACE')
_vg = ob_sobrancelha_l.vertex_groups.new(name='LOWER_ARM_L')
for _i, _w in zip([0, 1, 2, 4, 5, 6, 7, 8, 9, 10, 11, 12, 13, 14], [0.0, 0.0, 0.0, 0.0, 0.0, 0.0, 0.0, 0.0, 0.0, 0.0, 0.0, 0.0, 0.0, 0.0]): _vg.add([_i], _w, 'REPLACE')
_vg = ob_sobrancelha_l.vertex_groups.new(name='UPPER_LEG_R')
_vg = ob_sobrancelha_l.vertex_groups.new(name='LOWER_LEG_R')
_vg = ob_sobrancelha_l.vertex_groups.new(name='UPPER_LEG_L')
_vg = ob_sobrancelha_l.vertex_groups.new(name='LOWER_LEG_L')
_vg = ob_sobrancelha_l.vertex_groups.new(name='FEET_R')
_vg = ob_sobrancelha_l.vertex_groups.new(name='FEET_R.001')
_vg = ob_sobrancelha_l.vertex_groups.new(name='FEET_L')
_vg = ob_sobrancelha_l.vertex_groups.new(name='FEET_L.001')
_m = ob_sobrancelha_l.modifiers.new('Armature', 'ARMATURE')
_m.object = ob_armature
ob_sobrancelha_r.parent = ob_armature
ob_sobrancelha_r.matrix_parent_inverse = Matrix(((1.0, 0.0, -1.164e-10, 0.002587), (0.0, 1.0, 1.49e-08, -0.2878), (0.0, 0.0, 1.0, -1.421), (0.0, 0.0, 0.0, 1.0)))
ob_sobrancelha_r.location = (1.642, -1.02, 6.128)
ob_sobrancelha_r.lineart.crease_threshold = 0.0
_vg = ob_sobrancelha_r.vertex_groups.new(name='Group')
for _i, _w in zip([0, 1, 2, 3, 4, 5, 6, 7, 9, 10, 11, 12, 13, 14, 15], [1.0, 1.0, 1.0, 1.0, 1.0, 1.0, 1.0, 0.5699, 1.0, 1.0, 1.0, 1.0, 1.0, 1.0, 1.0]): _vg.add([_i], _w, 'REPLACE')
_vg = ob_sobrancelha_r.vertex_groups.new(name='TORSO')
for _i, _w in zip([0, 1, 2, 3, 4, 5, 6, 9, 10, 11, 12, 13, 14, 15], [0.0, 0.0, 0.0, 0.0, 0.0, 0.0, 0.0, 0.0, 0.0, 0.0, 0.0, 0.0, 0.0, 0.0]): _vg.add([_i], _w, 'REPLACE')
_vg = ob_sobrancelha_r.vertex_groups.new(name='CHEST')
for _i, _w in zip([0, 1, 2, 3, 4, 5, 6, 7, 8, 9, 10, 11, 12, 13, 14, 15], [1.0, 1.0, 1.0, 0.5452, 1.0, 1.0, 1.0, 0.5469, 0.5481, 1.0, 1.0, 1.0, 1.0, 1.0, 1.0, 1.0]): _vg.add([_i], _w, 'REPLACE')
_vg = ob_sobrancelha_r.vertex_groups.new(name='HEAD')
for _i, _w in zip([0, 1, 2, 3, 4, 5, 6, 7, 8, 9, 10, 11, 12, 13, 14, 15], [1.0, 1.0, 0.9806, 0.3032, 1.0, 1.0, 1.0, 0.3126, 0.3162, 1.0, 1.0, 1.0, 0.9129, 0.9848, 0.9923, 0.9436]): _vg.add([_i], _w, 'REPLACE')
_vg = ob_sobrancelha_r.vertex_groups.new(name='UPPER_ARM_R')
for _i, _w in zip([0, 1, 2, 3, 4, 5, 6, 7, 8, 9, 10, 11, 12, 13, 14, 15], [0.0, 0.0, 0.0, 0.0, 0.0, 0.0, 0.0, 0.1021, 0.09979, 0.0, 0.0, 0.0, 0.0, 0.0, 0.0, 0.0]): _vg.add([_i], _w, 'REPLACE')
_vg = ob_sobrancelha_r.vertex_groups.new(name='LOWER_ARM_R')
for _i, _w in zip([0, 1, 2, 3, 4, 5, 6, 7, 8, 9, 10, 11, 12, 13, 14, 15], [0.0, 0.0, 0.0, 0.0, 0.0, 0.0, 0.0, 0.02682, 0.02165, 0.0, 0.0, 0.0, 0.0, 0.0, 0.0, 0.0]): _vg.add([_i], _w, 'REPLACE')
_vg = ob_sobrancelha_r.vertex_groups.new(name='UPPER_ARM_L')
_vg = ob_sobrancelha_r.vertex_groups.new(name='LOWER_ARM_L')
_vg = ob_sobrancelha_r.vertex_groups.new(name='UPPER_LEG_R')
_vg = ob_sobrancelha_r.vertex_groups.new(name='LOWER_LEG_R')
for _i, _w in zip([0, 1, 2, 3, 4, 5, 6, 9, 10, 11, 12, 13, 14, 15], [0.0, 0.0, 0.0, 0.0, 0.0, 0.0, 0.0, 0.0, 0.0, 0.0, 0.0, 0.0, 0.0, 0.0]): _vg.add([_i], _w, 'REPLACE')
_vg = ob_sobrancelha_r.vertex_groups.new(name='UPPER_LEG_L')
_vg = ob_sobrancelha_r.vertex_groups.new(name='LOWER_LEG_L')
for _i, _w in zip([0, 1, 2, 3, 4, 5, 6, 9, 10, 11, 12, 13, 14, 15], [0.0, 0.0, 0.0, 0.0, 0.0, 0.0, 0.0, 0.0, 0.0, 0.0, 0.0, 0.0, 0.0, 0.0]): _vg.add([_i], _w, 'REPLACE')
_vg = ob_sobrancelha_r.vertex_groups.new(name='FEET_R')
_vg = ob_sobrancelha_r.vertex_groups.new(name='FEET_R.001')
for _i, _w in zip([0, 1, 2, 3, 4, 5, 6, 9, 10, 11, 12, 13, 14, 15], [0.0, 0.0, 0.0, 0.0, 0.0, 0.0, 0.0, 0.0, 0.0, 0.0, 0.0, 0.0, 0.0, 0.0]): _vg.add([_i], _w, 'REPLACE')
_vg = ob_sobrancelha_r.vertex_groups.new(name='FEET_L')
_vg = ob_sobrancelha_r.vertex_groups.new(name='FEET_L.001')
_m = ob_sobrancelha_r.modifiers.new('Armature', 'ARMATURE')
_m.object = ob_armature
ob_olho_right.parent = ob_armature
ob_olho_right.matrix_parent_inverse = Matrix(((1.0, 0.0, -1.164e-10, 0.002587), (0.0, 1.0, 1.49e-08, -0.2878), (0.0, 0.0, 1.0, -1.421), (0.0, 0.0, 0.0, 1.0)))
ob_olho_right.location = (0.8555, -0.9268, 4.868)
ob_olho_right.rotation_euler = (1.162, 0.0, 0.5725)
ob_olho_right.lineart.crease_threshold = 0.0
_vg = ob_olho_right.vertex_groups.new(name='Group')
_vg.add([0, 1, 3, 5, 6, 7, 8, 9, 10, 11], 1.0, 'REPLACE')
_vg = ob_olho_right.vertex_groups.new(name='TORSO')
for _i, _w in zip([0, 1, 3, 5, 6, 7, 8, 9, 10, 11], [0.3544, 0.3502, 0.3514, 0.3555, 0.3583, 0.3579, 0.3581, 0.358, 0.3559, 0.3549]): _vg.add([_i], _w, 'REPLACE')
_vg = ob_olho_right.vertex_groups.new(name='CHEST')
for _i, _w in zip([0, 1, 2, 3, 4, 5, 6, 7, 8, 9, 10, 11], [1.0, 1.0, 0.8302, 1.0, 0.8292, 1.0, 1.0, 1.0, 1.0, 1.0, 1.0, 1.0]): _vg.add([_i], _w, 'REPLACE')
_vg = ob_olho_right.vertex_groups.new(name='HEAD')
_vg.add([0, 1, 2, 3, 4, 5, 6, 7, 8, 9, 10, 11], 1.0, 'REPLACE')
_vg = ob_olho_right.vertex_groups.new(name='UPPER_ARM_R')
for _i, _w in zip([0, 1, 2, 3, 4, 5, 6, 7, 8, 9, 10, 11], [0.0, 0.0, 0.1616, 0.0, 0.0, 0.0, 0.0, 0.0, 0.0, 0.0, 0.0, 0.0]): _vg.add([_i], _w, 'REPLACE')
_vg = ob_olho_right.vertex_groups.new(name='LOWER_ARM_R')
for _i, _w in zip([0, 1, 2, 3, 4, 5, 6, 7, 8, 9, 10, 11], [0.0, 0.0, 0.04573, 0.0, 0.04453, 0.0, 0.0, 0.0, 0.0, 0.0, 0.0, 0.0]): _vg.add([_i], _w, 'REPLACE')
_vg = ob_olho_right.vertex_groups.new(name='UPPER_ARM_L')
_vg = ob_olho_right.vertex_groups.new(name='LOWER_ARM_L')
_vg = ob_olho_right.vertex_groups.new(name='UPPER_LEG_R')
_vg = ob_olho_right.vertex_groups.new(name='LOWER_LEG_R')
_vg = ob_olho_right.vertex_groups.new(name='UPPER_LEG_L')
_vg = ob_olho_right.vertex_groups.new(name='LOWER_LEG_L')
_vg = ob_olho_right.vertex_groups.new(name='FEET_R')
_vg = ob_olho_right.vertex_groups.new(name='FEET_R.001')
_vg = ob_olho_right.vertex_groups.new(name='FEET_L')
_vg = ob_olho_right.vertex_groups.new(name='FEET_L.001')
_vg = ob_olho_right.vertex_groups.new(name='LEG_CONTROL_R')
for _i, _w in zip([0, 1, 3, 5, 6, 7, 8, 9, 10, 11], [0.0, 0.0, 0.0, 0.0, 0.0, 0.0, 0.0, 0.0, 0.0, 0.0]): _vg.add([_i], _w, 'REPLACE')
_m = ob_olho_right.modifiers.new('Armature', 'ARMATURE')
_m.object = ob_armature
ob_olho_left.parent = ob_armature
ob_olho_left.matrix_parent_inverse = Matrix(((1.0, 0.0, -1.164e-10, 0.002587), (0.0, 1.0, 1.49e-08, -0.2878), (0.0, 0.0, 1.0, -1.421), (0.0, 0.0, 0.0, 1.0)))
ob_olho_left.location = (-1.027, -0.8491, 4.8)
ob_olho_left.rotation_euler = (1.662, 0.0, 2.168)
ob_olho_left.lineart.crease_threshold = 0.0
_vg = ob_olho_left.vertex_groups.new(name='Group')
_vg.add([0, 1, 2, 4, 6, 7, 8, 9, 10, 11], 1.0, 'REPLACE')
_vg = ob_olho_left.vertex_groups.new(name='TORSO')
for _i, _w in zip([0, 1, 2, 4, 6, 7, 8, 9, 10, 11], [0.357, 0.3529, 0.3582, 0.3581, 0.3562, 0.3517, 0.3545, 0.3463, 0.355, 0.347]): _vg.add([_i], _w, 'REPLACE')
_vg = ob_olho_left.vertex_groups.new(name='CHEST')
for _i, _w in zip([0, 1, 2, 3, 4, 5, 6, 7, 8, 9, 10, 11], [1.0, 1.0, 1.0, 0.2903, 1.0, 0.2885, 1.0, 1.0, 1.0, 1.0, 1.0, 1.0]): _vg.add([_i], _w, 'REPLACE')
_vg = ob_olho_left.vertex_groups.new(name='HEAD')
for _i, _w in zip([0, 1, 2, 3, 4, 5, 6, 7, 8, 9, 10, 11], [1.0, 1.0, 1.0, 0.5249, 1.0, 0.5291, 1.0, 1.0, 1.0, 1.0, 1.0, 1.0]): _vg.add([_i], _w, 'REPLACE')
_vg = ob_olho_left.vertex_groups.new(name='UPPER_ARM_R')
_vg = ob_olho_left.vertex_groups.new(name='LOWER_ARM_R')
_vg = ob_olho_left.vertex_groups.new(name='UPPER_ARM_L')
for _i, _w in zip([0, 1, 2, 3, 4, 5, 6, 7, 8, 9, 10, 11], [0.0, 0.0, 0.0, 0.0, 0.0, 0.0, 0.0, 0.0, 0.0, 0.0, 0.0, 0.0]): _vg.add([_i], _w, 'REPLACE')
_vg = ob_olho_left.vertex_groups.new(name='LOWER_ARM_L')
for _i, _w in zip([0, 1, 2, 3, 4, 5, 6, 7, 8, 9, 10, 11], [0.0, 0.0, 0.0, 0.0, 0.0, 0.0, 0.0, 0.0, 0.0, 0.0, 0.0, 0.0]): _vg.add([_i], _w, 'REPLACE')
_vg = ob_olho_left.vertex_groups.new(name='UPPER_LEG_R')
_vg = ob_olho_left.vertex_groups.new(name='LOWER_LEG_R')
_vg = ob_olho_left.vertex_groups.new(name='UPPER_LEG_L')
_vg = ob_olho_left.vertex_groups.new(name='LOWER_LEG_L')
_vg = ob_olho_left.vertex_groups.new(name='FEET_R')
_vg = ob_olho_left.vertex_groups.new(name='FEET_R.001')
_vg = ob_olho_left.vertex_groups.new(name='FEET_L')
_vg = ob_olho_left.vertex_groups.new(name='FEET_L.001')
_vg = ob_olho_left.vertex_groups.new(name='LEG_control_L')
for _i, _w in zip([0, 1, 2, 4, 6, 7, 8, 9, 10, 11], [0.0, 0.0, 0.0, 0.0, 0.0, 0.0, 0.0, 0.0, 0.0, 0.0]): _vg.add([_i], _w, 'REPLACE')
_m = ob_olho_left.modifiers.new('Armature', 'ARMATURE')
_m.object = ob_armature
ob_leg_right_000.parent = ob_armature
ob_leg_right_000.matrix_parent_inverse = Matrix(((1.0, 0.0, -1.164e-10, 0.002587), (0.0, 1.0, 1.49e-08, -0.2878), (0.0, 0.0, 1.0, -1.421), (0.0, 0.0, 0.0, 1.0)))
ob_leg_right_000.location = (0.8165, 0.3099, 1.17)
ob_leg_right_000.lineart.crease_threshold = 0.0
_vg = ob_leg_right_000.vertex_groups.new(name='TORSO')
_vg = ob_leg_right_000.vertex_groups.new(name='CHEST')
_vg = ob_leg_right_000.vertex_groups.new(name='HEAD')
_vg = ob_leg_right_000.vertex_groups.new(name='UPPER_ARM_R')
_vg = ob_leg_right_000.vertex_groups.new(name='LOWER_ARM_R')
_vg = ob_leg_right_000.vertex_groups.new(name='UPPER_ARM_L')
_vg = ob_leg_right_000.vertex_groups.new(name='LOWER_ARM_L')
_vg = ob_leg_right_000.vertex_groups.new(name='UPPER_LEG_R')
for _i, _w in zip([0, 1, 2, 3, 4, 5, 6, 7, 8, 9, 10, 11, 12, 13, 14, 15, 16, 17, 18, 19, 20, 21, 22, 23, 24, 25, 26, 27, 28, 29, 30, 31, 32, 33, 34, 35, 36, 37, 38, 39, 40, 41, 42, 43, 44, 45, 46, 47, 48, 49, 50, 51, 52, 53], [0.7149, 1.0, 0.4113, 1.0, 0.6557, 1.0, 0.1483, 1.0, 0.1804, 1.0, 0.2278, 1.0, 0.358, 1.0, 0.7315, 1.0, 0.8572, 1.0, 0.8454, 0.3326, 0.6432, 0.2386, 0.2625, 0.2445, 0.6461, 0.6845, 0.779, 1.0, 1.0, 1.0, 1.0, 1.0, 1.0, 0.9999, 0.9999, 1.0, 1.0, 0.9308, 0.8977, 0.9246, 0.9469, 0.8912, 0.946, 0.9659, 0.9991, 0.8237, 0.395, 0.4559, 0.3387, 0.5064, 0.5094, 0.6552, 0.6845, 0.7647]): _vg.add([_i], _w, 'REPLACE')
_vg = ob_leg_right_000.vertex_groups.new(name='LOWER_LEG_R')
for _i, _w in zip([0, 1, 2, 3, 4, 5, 6, 7, 8, 9, 10, 11, 12, 13, 14, 15, 16, 17, 18, 19, 20, 21, 22, 23, 24, 25, 26, 27, 28, 29, 30, 31, 32, 33, 34, 35, 36, 37, 38, 39, 40, 41, 42, 43, 44, 45, 46, 47, 48, 49, 50, 51, 52, 53], [1.0, 0.3935, 1.0, 0.381, 1.0, 0.455, 1.0, 0.6049, 1.0, 0.5818, 1.0, 0.5862, 1.0, 0.5405, 1.0, 0.539, 1.0, 0.5585, 1.0, 1.0, 1.0, 1.0, 1.0, 1.0, 1.0, 1.0, 1.0, 0.7373, 0.7734, 1.0, 0.7753, 0.6267, 0.3678, 0.6092, 0.6071, 0.3064, 1.0, 1.0, 1.0, 1.0, 1.0, 1.0, 1.0, 1.0, 1.0, 1.0, 1.0, 1.0, 1.0, 1.0, 1.0, 1.0, 1.0, 1.0]): _vg.add([_i], _w, 'REPLACE')
_vg = ob_leg_right_000.vertex_groups.new(name='UPPER_LEG_L')
_vg = ob_leg_right_000.vertex_groups.new(name='LOWER_LEG_L')
_vg = ob_leg_right_000.vertex_groups.new(name='FEET_R')
for _i, _w in zip([0, 1, 2, 3, 4, 5, 6, 7, 8, 9, 10, 11, 12, 13, 14, 15, 16, 17, 18, 19, 20, 21, 22, 23, 24, 25, 26, 27, 28, 29, 30, 31, 32, 33, 34, 35, 36, 37, 38, 39, 40, 41, 42, 43, 44, 45, 46, 47, 48, 49, 50, 51, 52, 53], [1.0, 0.07807, 1.0, 0.0268, 1.0, 0.3617, 1.0, 0.3294, 1.0, 0.4339, 1.0, 0.4041, 1.0, 0.1909, 1.0, 0.03196, 1.0, 0.02694, 1.0, 1.0, 1.0, 1.0, 1.0, 1.0, 1.0, 1.0, 1.0, 0.4454, 0.5561, 0.6406, 0.7142, 0.6716, 0.6685, 0.5082, 0.6805, 0.3606, 0.7358, 1.0, 0.7412, 1.0, 1.0, 1.0, 1.0, 0.5929, 0.9709, 1.0, 1.0, 1.0, 1.0, 1.0, 1.0, 1.0, 1.0, 1.0]): _vg.add([_i], _w, 'REPLACE')
_vg = ob_leg_right_000.vertex_groups.new(name='FEET_R.001')
for _i, _w in zip([0, 2, 6, 8, 10, 12, 14, 16, 18, 20, 21, 22, 23, 24, 25, 26, 36, 39, 40, 41, 42, 43, 44, 45, 46, 47, 48, 49, 50, 51, 52, 53], [0.566, 0.6033, 0.1227, 0.7171, 0.6877, 0.7633, 0.6686, 0.6381, 0.6837, 0.07666, 1.0, 1.0, 1.0, 1.0, 0.7107, 0.6975, 0.01798, 0.01524, 0.008811, 0.0262, 0.02914, 0.01303, 0.0139, 0.6697, 0.6923, 0.8746, 1.0, 1.0, 1.0, 1.0, 1.0, 0.8651]): _vg.add([_i], _w, 'REPLACE')
_vg = ob_leg_right_000.vertex_groups.new(name='FEET_L')
_vg = ob_leg_right_000.vertex_groups.new(name='FEET_L.001')
_vg = ob_leg_right_000.vertex_groups.new(name='LEG_CONTROL_R')
for _i, _w in zip([0, 1, 2, 3, 4, 5, 6, 7, 8, 9, 10, 11, 12, 13, 14, 15, 16, 17, 18, 19, 20, 21, 22, 23, 24, 25, 26, 27, 28, 29, 30, 31, 32, 33, 34, 35, 36, 37, 38, 39, 40, 41, 42, 43, 44, 45, 46, 47, 48, 49, 50, 51, 52, 53], [0.0, 0.003118, 0.0, 0.006942, 0.0, 0.0, 0.0, 0.0, 0.0, 0.0, 0.0, 0.0, 0.0, 0.0, 0.0, 5.221e-05, 0.0, 0.001039, 0.0, 0.0, 0.0, 0.0, 0.0, 0.0, 0.0, 0.0, 0.0, 0.0, 0.0, 0.0, 0.0, 0.0, 0.0, 0.0, 0.0, 0.0, 0.0, 0.0, 0.0, 0.0, 0.0, 0.0, 0.0, 0.0, 0.0, 0.0, 0.0, 0.0, 0.0, 0.0, 0.0, 0.0, 0.0, 0.0]): _vg.add([_i], _w, 'REPLACE')
_m = ob_leg_right_000.modifiers.new('Armature', 'ARMATURE')
_m.object = ob_armature
ob_leg_left_001.parent = ob_armature
ob_leg_left_001.matrix_parent_inverse = Matrix(((1.0, 0.0, -1.164e-10, 0.002587), (0.0, 1.0, 1.49e-08, -0.2878), (0.0, 0.0, 1.0, -1.421), (0.0, 0.0, 0.0, 1.0)))
ob_leg_left_001.location = (-0.7673, 0.2614, 1.174)
ob_leg_left_001.lineart.crease_threshold = 0.0
_vg = ob_leg_left_001.vertex_groups.new(name='Group')
for _i, _w in zip([1, 3, 5, 7, 9, 11, 13, 15, 17, 29, 30, 31, 32, 33, 34, 37, 38, 39, 40, 41, 42], [0.2957, 0.1001, 0.02653, 0.04115, 0.1926, 0.3803, 0.2882, 0.2467, 0.3327, 0.6402, 0.6546, 0.7617, 0.8206, 0.8197, 0.8173, 0.3386, 0.2329, 0.5167, 0.5194, 0.1395, 0.1987]): _vg.add([_i], _w, 'REPLACE')
_vg = ob_leg_left_001.vertex_groups.new(name='TORSO')
_vg = ob_leg_left_001.vertex_groups.new(name='CHEST')
_vg = ob_leg_left_001.vertex_groups.new(name='HEAD')
_vg = ob_leg_left_001.vertex_groups.new(name='UPPER_ARM_R')
_vg = ob_leg_left_001.vertex_groups.new(name='LOWER_ARM_R')
_vg = ob_leg_left_001.vertex_groups.new(name='UPPER_ARM_L')
_vg = ob_leg_left_001.vertex_groups.new(name='LOWER_ARM_L')
_vg = ob_leg_left_001.vertex_groups.new(name='UPPER_LEG_R')
_vg = ob_leg_left_001.vertex_groups.new(name='LOWER_LEG_R')
for _i, _w in zip([0, 2, 4, 6, 8, 10, 12, 14, 16, 18, 19, 20, 21, 23, 24, 25, 26, 27, 28, 29, 30, 31, 32, 33, 34, 35, 36, 37, 38, 39, 40, 41, 42, 43, 44, 51, 52, 53], [1.0, 1.0, 1.0, 1.0, 1.0, 1.0, 1.0, 1.0, 1.0, 0.119, 0.1525, 0.1449, 0.03251, 0.001242, 0.09301, 0.2856, 0.2979, 1.0, 1.0, 0.5185, 0.546, 0.5712, 1.0, 1.0, 1.0, 1.0, 1.0, 1.0, 1.0, 1.0, 1.0, 1.0, 1.0, 1.0, 1.0, 0.002133, 0.002377, 0.001859]): _vg.add([_i], _w, 'REPLACE')
_vg = ob_leg_left_001.vertex_groups.new(name='UPPER_LEG_L')
for _i, _w in zip([0, 1, 2, 3, 4, 5, 6, 7, 8, 9, 10, 11, 12, 13, 14, 15, 16, 17, 18, 19, 20, 21, 22, 23, 24, 25, 26, 27, 28, 29, 30, 31, 32, 33, 34, 35, 36, 37, 38, 39, 40, 41, 42, 43, 44, 45, 46, 47, 48, 49, 50, 51, 52, 53], [0.6723, 1.0, 0.8051, 1.0, 0.4712, 1.0, 0.8225, 1.0, 0.3866, 1.0, 0.4415, 1.0, 0.4422, 1.0, 0.4764, 1.0, 0.435, 1.0, 0.01609, 0.07729, 0.07914, 0.007365, 0.0, 0.007091, 0.005017, 0.3788, 0.2083, 1.0, 1.0, 1.0, 1.0, 1.0, 1.0, 1.0, 1.0, 1.0, 1.0, 1.0, 1.0, 1.0, 1.0, 1.0, 1.0, 1.0, 1.0, 0.0, 0.0, 0.001442, 0.0, 0.0, 0.0, 0.0, 0.01068, 0.02251]): _vg.add([_i], _w, 'REPLACE')
_vg = ob_leg_left_001.vertex_groups.new(name='LOWER_LEG_L')
for _i, _w in zip([0, 2, 4, 6, 8, 10, 11, 12, 13, 14, 15, 16, 18, 19, 20, 21, 22, 23, 24, 25, 26, 27, 28, 29, 30, 31, 32, 33, 34, 35, 36, 37, 38, 39, 40, 41, 42, 43, 44, 45, 46, 47, 48, 49, 50, 51, 52, 53], [1.0, 1.0, 1.0, 1.0, 1.0, 1.0, 0.002516, 1.0, 0.1447, 1.0, 0.1896, 0.9632, 1.0, 1.0, 0.8802, 0.7591, 0.7086, 0.5076, 0.5139, 1.0, 1.0, 0.8821, 0.8258, 0.4998, 0.4462, 0.7722, 0.7893, 0.9617, 1.0, 0.7689, 1.0, 1.0, 1.0, 1.0, 1.0, 1.0, 0.9547, 1.0, 1.0, 0.941, 1.0, 0.7136, 0.4132, 0.6106, 0.7691, 0.681, 0.535, 1.0]): _vg.add([_i], _w, 'REPLACE')
_vg = ob_leg_left_001.vertex_groups.new(name='FEET_R')
_vg = ob_leg_left_001.vertex_groups.new(name='FEET_R.001')
_vg = ob_leg_left_001.vertex_groups.new(name='FEET_L')
for _i, _w in zip([0, 2, 4, 6, 8, 10, 12, 14, 16, 18, 19, 20, 21, 22, 23, 24, 25, 26, 45, 46, 47, 48, 49, 50, 51, 52, 53], [0.6632, 1.0, 1.0, 1.0, 1.0, 1.0, 1.0, 1.0, 0.8819, 1.0, 1.0, 1.0, 1.0, 1.0, 1.0, 1.0, 1.0, 1.0, 1.0, 1.0, 1.0, 1.0, 1.0, 1.0, 1.0, 1.0, 1.0]): _vg.add([_i], _w, 'REPLACE')
_vg = ob_leg_left_001.vertex_groups.new(name='FEET_L.001')
for _i, _w in zip([0, 2, 4, 6, 8, 10, 12, 14, 16, 18, 19, 20, 21, 22, 23, 24, 25, 26, 27, 28, 29, 30, 31, 32, 33, 34, 35, 36, 37, 38, 39, 40, 41, 42, 43, 44, 45, 46, 47, 48, 49, 50, 51, 52, 53], [0.9966, 0.9976, 0.9997, 0.9975, 0.9943, 0.9882, 0.9993, 0.9991, 0.9971, 1.0, 1.0, 1.0, 1.0, 1.0, 1.0, 1.0, 1.0, 1.0, 0.005937, 0.0, 0.0, 0.0, 0.0, 0.0, 0.0, 0.0, 0.0, 0.0, 0.2072, 0.7734, 0.7859, 0.7843, 0.7033, 0.7912, 0.4607, 0.4701, 1.0, 1.0, 1.0, 1.0, 1.0, 1.0, 1.0, 1.0, 1.0]): _vg.add([_i], _w, 'REPLACE')
_vg = ob_leg_left_001.vertex_groups.new(name='LEG_control_L')
for _i, _w in zip([0, 1, 2, 3, 4, 5, 6, 7, 8, 9, 10, 11, 12, 13, 14, 15, 16, 17, 18, 19, 20, 21, 22, 23, 24, 25, 26, 27, 28, 29, 30, 31, 32, 33, 34, 35, 36, 37, 38, 39, 40, 41, 42, 43, 44, 45, 46, 47, 48, 49, 50, 51, 52, 53], [0.0, 0.0, 0.0, 0.0, 0.0, 0.0, 0.0, 0.0, 0.0, 0.0, 0.0, 0.0, 0.0, 0.0, 0.0, 0.0, 0.0, 0.0, 0.0, 0.0, 0.0, 0.0, 0.0, 0.0, 0.0, 0.0, 0.0, 0.0, 0.0, 0.0, 0.0, 0.0, 0.0, 0.0, 0.0, 0.0, 0.0, 0.0, 0.0, 0.0, 0.0, 0.0, 0.0, 0.0, 0.0, 0.0, 0.0, 0.0, 0.0, 0.0, 0.0, 0.0, 0.0, 0.0]): _vg.add([_i], _w, 'REPLACE')
_vg = ob_leg_left_001.vertex_groups.new(name='LEG_CONTROL_R')
for _i, _w in zip([4, 5, 6, 7, 8, 9, 10, 11, 12, 13, 19, 20, 21, 22, 23, 24, 29, 30, 31, 32, 33, 37, 38, 39, 40, 41, 46, 47, 48, 49, 50, 51], [0.0, 0.0, 0.0, 0.0, 0.0, 0.0, 0.0, 0.0, 0.0, 0.0, 0.0, 0.0, 0.0, 0.0, 0.0, 0.0, 0.0, 0.0, 0.0, 0.0, 0.0, 0.0, 0.0, 0.0, 0.0, 0.0, 0.0, 0.0, 0.0, 0.0, 0.0, 0.0]): _vg.add([_i], _w, 'REPLACE')
_vg = ob_leg_left_001.vertex_groups.new(name='LEG_POLE_TARGET_R')
for _i, _w in zip([4, 5, 6, 7, 8, 9, 10, 11, 12, 13, 19, 20, 21, 22, 23, 24, 29, 30, 31, 32, 33, 37, 38, 39, 40, 41, 46, 47, 48, 49, 50, 51], [0.0, 0.0, 0.0, 0.0, 0.0, 0.0, 0.0, 0.0, 0.0, 0.0, 0.0, 0.0, 0.0, 0.0, 0.0, 0.0, 0.0, 0.0, 0.0, 0.0, 0.0, 0.0, 0.0, 0.0, 0.0, 0.0, 0.0, 0.0, 0.0, 0.0, 0.0, 0.0]): _vg.add([_i], _w, 'REPLACE')
_vg = ob_leg_left_001.vertex_groups.new(name='LEG_POLE_TARGET_L')
for _i, _w in zip([1, 2, 3, 4, 5, 6, 7, 8, 9, 10, 11, 12, 13, 15, 17, 19, 20, 21, 22, 23, 24, 29, 30, 31, 32, 33, 37, 38, 39, 40, 41, 46, 47, 48, 49, 50, 51], [0.1461, 0.7214, 0.03783, 0.5215, 0.007857, 0.6772, 0.005193, 0.8385, 0.009351, 0.8562, 0.01686, 0.4961, 0.04622, 0.09101, 0.1835, 0.1714, 0.09236, 0.03763, 0.0276, 0.02629, 0.02569, 0.9097, 1.0, 1.0, 1.0, 1.0, 1.0, 1.0, 1.0, 1.0, 1.0, 0.03102, 0.01401, 0.003044, 0.0, 0.0, 0.0]): _vg.add([_i], _w, 'REPLACE')
_m = ob_leg_left_001.modifiers.new('Armature', 'ARMATURE')
_m.object = ob_armature
ob_corno_right.parent = ob_armature
ob_corno_right.matrix_parent_inverse = Matrix(((1.0, 0.0, -1.164e-10, 0.002587), (0.0, 1.0, 1.49e-08, -0.2878), (0.0, 0.0, 1.0, -1.421), (0.0, 0.0, 0.0, 1.0)))
ob_corno_right.location = (-0.7187, 0.4129, 6.349)
ob_corno_right.lineart.crease_threshold = 0.0
_vg = ob_corno_right.vertex_groups.new(name='TORSO')
for _i, _w in zip([0, 1, 2, 3, 4, 5, 6, 7, 8, 9, 10, 11, 12, 13, 14, 15, 16, 17, 18, 19, 20, 21], [0.0, 0.0, 0.0, 0.0, 0.0, 0.0, 0.0, 0.0, 0.0, 0.0, 0.0, 0.0, 0.0, 0.0, 0.0, 0.0, 0.0, 0.0, 0.0, 0.0, 0.0, 0.0]): _vg.add([_i], _w, 'REPLACE')
_vg = ob_corno_right.vertex_groups.new(name='CHEST')
for _i, _w in zip([0, 1, 2, 3, 4, 5, 6, 7, 8, 9, 10, 11, 12, 13, 14, 15, 16, 17, 18, 19, 20, 21], [0.8323, 0.6024, 0.8475, 0.3381, 0.3916, 0.5636, 0.6058, 0.3367, 0.6647, 0.6827, 0.6793, 0.3997, 0.5576, 0.3201, 0.4501, 0.5673, 0.6522, 0.5103, 0.7162, 0.4525, 0.4815, 0.6845]): _vg.add([_i], _w, 'REPLACE')
_vg = ob_corno_right.vertex_groups.new(name='HEAD')
for _i, _w in zip([0, 1, 2, 3, 4, 5, 6, 7, 8, 9, 10, 11, 12, 13, 14, 15, 16, 17, 18, 19, 20, 21], [0.0, 0.0, 0.0, 0.0, 0.0, 0.0, 0.0, 0.0, 0.0, 0.0, 0.0, 0.0, 0.0, 0.0, 0.0, 0.0, 0.0, 0.0, 0.0, 0.0, 0.0, 0.0]): _vg.add([_i], _w, 'REPLACE')
_vg = ob_corno_right.vertex_groups.new(name='UPPER_ARM_R')
for _i, _w in zip([7, 19, 20], [0.0004024, 0.0003377, 0.01406]): _vg.add([_i], _w, 'REPLACE')
_vg = ob_corno_right.vertex_groups.new(name='LOWER_ARM_R')
for _i, _w in zip([0, 1, 2, 3, 4, 5, 6, 7, 8, 9, 10, 11, 12, 13, 14, 15, 16, 17, 18, 19, 20, 21], [0.0, 0.0, 0.0, 0.0, 0.0, 0.0, 0.0, 0.0, 0.0, 0.0, 0.0, 0.0, 0.0, 0.0, 0.0, 0.0, 0.0, 0.0, 0.0, 0.0, 0.0, 0.0]): _vg.add([_i], _w, 'REPLACE')
_vg = ob_corno_right.vertex_groups.new(name='UPPER_ARM_L')
for _i, _w in zip([0, 2, 3, 4, 5, 6, 7, 8, 9, 10, 11, 12, 13, 14, 17, 18, 19, 20, 21], [0.0, 0.0, 0.0, 0.0, 0.0, 0.0, 0.0, 0.0, 0.0, 0.0, 0.0, 0.0, 0.0, 0.0, 0.0, 0.0, 0.0, 0.0, 0.0]): _vg.add([_i], _w, 'REPLACE')
_vg = ob_corno_right.vertex_groups.new(name='LOWER_ARM_L')
_vg = ob_corno_right.vertex_groups.new(name='UPPER_LEG_R')
_vg = ob_corno_right.vertex_groups.new(name='LOWER_LEG_R')
_vg = ob_corno_right.vertex_groups.new(name='UPPER_LEG_L')
_vg = ob_corno_right.vertex_groups.new(name='LOWER_LEG_L')
_vg = ob_corno_right.vertex_groups.new(name='FEET_R')
_vg = ob_corno_right.vertex_groups.new(name='FEET_R.001')
_vg = ob_corno_right.vertex_groups.new(name='FEET_L')
_vg = ob_corno_right.vertex_groups.new(name='FEET_L.001')
_m = ob_corno_right.modifiers.new('Armature', 'ARMATURE')
_m.object = ob_armature
ob_corno_left.parent = ob_armature
ob_corno_left.matrix_parent_inverse = Matrix(((1.0, 0.0, -1.164e-10, 0.002587), (0.0, 1.0, 1.49e-08, -0.2878), (0.0, 0.0, 1.0, -1.421), (0.0, 0.0, 0.0, 1.0)))
ob_corno_left.location = (0.6886, 0.01795, 6.325)
ob_corno_left.rotation_euler = (0.0, 0.0, 3.142)
ob_corno_left.lineart.crease_threshold = 0.0
_vg = ob_corno_left.vertex_groups.new(name='TORSO')
_vg = ob_corno_left.vertex_groups.new(name='CHEST')
for _i, _w in zip([0, 1, 2, 3, 4, 5, 6, 7, 8, 9, 10, 11, 12, 13, 14, 15, 16, 17, 18, 19, 20, 21], [0.09917, 0.1093, 0.102, 0.107, 0.1091, 0.1156, 0.1097, 0.1122, 0.104, 0.1015, 0.1, 0.1037, 0.1124, 0.1269, 0.111, 0.1099, 0.1062, 0.1071, 0.1125, 0.1212, 0.121, 0.1099]): _vg.add([_i], _w, 'REPLACE')
_vg = ob_corno_left.vertex_groups.new(name='HEAD')
_vg.add([0, 1, 2, 3, 4, 5, 6, 7, 8, 9, 10, 11, 12, 13, 14, 15, 16, 17, 18, 19, 20, 21], 1.0, 'REPLACE')
_vg = ob_corno_left.vertex_groups.new(name='UPPER_ARM_R')
_vg = ob_corno_left.vertex_groups.new(name='LOWER_ARM_R')
_vg = ob_corno_left.vertex_groups.new(name='UPPER_ARM_L')
for _i, _w in zip([1, 4, 7, 21], [0.003659, 0.007712, 0.01521, 0.01342]): _vg.add([_i], _w, 'REPLACE')
_vg = ob_corno_left.vertex_groups.new(name='LOWER_ARM_L')
for _i, _w in zip([21], [0.006933]): _vg.add([_i], _w, 'REPLACE')
_vg = ob_corno_left.vertex_groups.new(name='UPPER_LEG_R')
_vg = ob_corno_left.vertex_groups.new(name='LOWER_LEG_R')
_vg = ob_corno_left.vertex_groups.new(name='UPPER_LEG_L')
_vg = ob_corno_left.vertex_groups.new(name='LOWER_LEG_L')
_vg = ob_corno_left.vertex_groups.new(name='FEET_R')
_vg = ob_corno_left.vertex_groups.new(name='FEET_R.001')
_vg = ob_corno_left.vertex_groups.new(name='FEET_L')
_vg = ob_corno_left.vertex_groups.new(name='FEET_L.001')
_m = ob_corno_left.modifiers.new('Armature', 'ARMATURE')
_m.object = ob_armature
ob_arm_right.parent = ob_armature
ob_arm_right.matrix_parent_inverse = Matrix(((1.0, 0.0, -1.164e-10, 0.002587), (0.0, 1.0, 1.49e-08, -0.2878), (0.0, 0.0, 1.0, -1.421), (0.0, 0.0, 0.0, 1.0)))
ob_arm_right.location = (2.432, 0.3704, 3.95)
ob_arm_right.rotation_euler = (0.0, 1.571, 0.0)
ob_arm_right.lineart.crease_threshold = 0.0
_vg = ob_arm_right.vertex_groups.new(name='TORSO')
_vg = ob_arm_right.vertex_groups.new(name='CHEST')
_vg = ob_arm_right.vertex_groups.new(name='HEAD')
_vg = ob_arm_right.vertex_groups.new(name='UPPER_ARM_R')
for _i, _w in zip([0, 1, 2, 3, 4, 5, 6, 7, 8, 9, 10, 11, 12, 13, 14, 15, 16, 17, 18, 19, 20, 21, 22, 23, 24, 25, 26, 27, 28, 29, 30, 31, 32, 33, 34, 35, 36, 37, 38, 39, 40], [0.7596, 0.4546, 0.9765, 0.4718, 1.0, 1.0, 0.4105, 1.0, 1.0, 0.3869, 1.0, 1.0, 0.3964, 1.0, 1.0, 1.0, 1.0, 1.0, 1.0, 1.0, 1.0, 1.0, 1.0, 0.9092, 1.0, 0.9513, 1.0, 1.0, 1.0, 1.0, 1.0, 0.7737, 0.8899, 0.8727, 0.4207, 0.5206, 0.9085, 0.8037, 0.8079, 0.7876, 0.8691]): _vg.add([_i], _w, 'REPLACE')
_vg = ob_arm_right.vertex_groups.new(name='LOWER_ARM_R')
for _i, _w in zip([0, 1, 2, 3, 4, 5, 6, 7, 8, 9, 10, 11, 12, 13, 14, 15, 16, 17, 18, 19, 20, 21, 22, 23, 24, 25, 26, 27, 28, 29, 30, 31, 32, 33, 34, 35, 36, 37, 38, 39, 40], [0.0, 0.7182, 0.0, 0.7381, 0.0, 0.0, 0.7386, 0.1715, 0.1642, 0.7129, 0.0, 0.0, 0.6944, 0.0, 0.9716, 0.9752, 1.0, 1.0, 1.0, 1.0, 1.0, 0.9927, 0.9777, 0.9105, 0.8664, 1.0, 1.0, 1.0, 1.0, 1.0, 1.0, 1.0, 0.0, 0.0, 0.0, 0.2786, 0.1131, 0.0, 0.0, 0.0, 0.0]): _vg.add([_i], _w, 'REPLACE')
_vg = ob_arm_right.vertex_groups.new(name='UPPER_ARM_L')
for _i, _w in zip([1, 3, 4, 5, 6, 7, 8, 9, 10, 11, 12, 16, 17, 18, 19, 20, 21, 25, 26, 27, 28, 29, 30, 34, 35, 36, 37, 38, 39], [0.0, 0.0, 0.0, 0.0, 0.0, 0.0, 0.0, 0.0, 0.0, 0.0, 0.0, 0.0, 0.0, 0.0, 0.0, 0.0, 0.0, 0.0, 0.0, 0.0, 0.0, 0.0, 0.0, 0.0, 0.0, 0.0, 0.0, 0.0, 0.0]): _vg.add([_i], _w, 'REPLACE')
_vg = ob_arm_right.vertex_groups.new(name='LOWER_ARM_L')
_vg = ob_arm_right.vertex_groups.new(name='UPPER_LEG_R')
_vg = ob_arm_right.vertex_groups.new(name='LOWER_LEG_R')
_vg = ob_arm_right.vertex_groups.new(name='UPPER_LEG_L')
_vg = ob_arm_right.vertex_groups.new(name='LOWER_LEG_L')
_vg = ob_arm_right.vertex_groups.new(name='FEET_R')
_vg = ob_arm_right.vertex_groups.new(name='FEET_R.001')
_vg = ob_arm_right.vertex_groups.new(name='FEET_L')
_vg = ob_arm_right.vertex_groups.new(name='FEET_L.001')
_m = ob_arm_right.modifiers.new('Armature', 'ARMATURE')
_m.object = ob_armature
ob_arm_left_003.parent = ob_armature
ob_arm_left_003.matrix_parent_inverse = Matrix(((1.0, 0.0, -1.164e-10, 0.002587), (0.0, 1.0, 1.49e-08, -0.2878), (0.0, 0.0, 1.0, -1.421), (0.0, 0.0, 0.0, 1.0)))
ob_arm_left_003.location = (-2.64, 0.4257, 3.744)
ob_arm_left_003.rotation_euler = (0.0, 1.571, 3.142)
ob_arm_left_003.lineart.crease_threshold = 0.0
_vg = ob_arm_left_003.vertex_groups.new(name='Group')
for _i, _w in zip([0, 2, 4, 5, 7, 8, 10, 11, 13, 14, 15, 16, 20, 21, 22, 23, 24, 25, 29, 30, 31, 32, 33, 34, 35, 36, 37, 38, 39, 40], [0.0328, 0.01446, 0.006591, 0.006756, 0.009456, 0.01026, 0.01153, 0.02036, 0.03651, 0.2047, 0.1965, 0.1899, 0.1971, 0.2005, 0.2051, 0.04147, 0.04616, 0.0586, 0.05644, 0.04371, 0.04036, 0.0328, 0.01446, 0.006591, 0.006756, 0.009456, 0.01026, 0.01153, 0.02036, 0.03651]): _vg.add([_i], _w, 'REPLACE')
_vg = ob_arm_left_003.vertex_groups.new(name='UPPER_ARM_L')
for _i, _w in zip([0, 1, 2, 3, 4, 5, 6, 7, 8, 9, 10, 11, 12, 13, 14, 15, 16, 17, 18, 19, 20, 21, 22, 23, 24, 25, 26, 27, 28, 29, 30, 31, 32, 33, 34, 35, 36, 37, 38, 39, 40], [0.3898, 0.7082, 0.003995, 0.7341, 0.05081, 0.392, 0.8073, 0.838, 0.2903, 0.742, 0.971, 0.9573, 0.6805, 0.7031, 0.9955, 0.9891, 0.9706, 1.0, 0.9724, 0.9786, 0.991, 0.9942, 0.9972, 1.0, 1.0, 1.0, 1.0, 1.0, 1.0, 1.0, 1.0, 1.0, 0.0, 0.0, 0.0, 0.0, 0.0, 0.0, 0.0, 0.0, 0.0]): _vg.add([_i], _w, 'REPLACE')
_vg = ob_arm_left_003.vertex_groups.new(name='LOWER_ARM_L')
for _i, _w in zip([0, 1, 2, 3, 4, 5, 6, 7, 8, 9, 10, 11, 12, 13, 14, 15, 16, 17, 18, 19, 20, 21, 22, 23, 24, 25, 26, 27, 28, 29, 30, 31, 32, 33, 34, 35, 36, 37, 38, 39, 40], [0.0, 1.0, 0.0, 1.0, 0.0, 0.0, 1.0, 0.003329, 0.0, 1.0, 0.0, 0.0, 1.0, 0.0, 1.0, 1.0, 0.4692, 1.0, 0.986, 1.0, 0.4222, 0.4262, 0.8038, 1.0, 1.0, 1.0, 1.0, 1.0, 1.0, 0.6711, 0.9832, 1.0, 0.0, 0.0, 0.0, 0.0, 0.0, 0.0, 0.0, 0.0, 0.0]): _vg.add([_i], _w, 'REPLACE')
_m = ob_arm_left_003.modifiers.new('Armature', 'ARMATURE')
_m.object = ob_armature

# ---- collection membership
col_collection_1.objects.link(ob_armature)
col_collection_1.objects.link(ob_body)
col_collection_1.objects.link(ob_sobrancelha_l)
col_collection_1.objects.link(ob_sobrancelha_r)
col_collection_1.objects.link(ob_olho_right)
col_collection_1.objects.link(ob_olho_left)
col_collection_1.objects.link(ob_leg_right_000)
col_collection_1.objects.link(ob_leg_left_001)
col_collection_1.objects.link(ob_corno_right)
col_collection_1.objects.link(ob_corno_left)
col_collection_1.objects.link(ob_arm_right)
col_collection_1.objects.link(ob_arm_left_003)

# ---- scene / render settings (as saved in the file)
scene.frame_start = 1; scene.frame_end = 250; scene.frame_set(9)
scene.render.engine = 'CYCLES'
scene.render.resolution_percentage = 50
scene.render.dither_intensity = 0.0
scene.cycles.use_denoising = False
scene.cycles.samples = 128
scene.cycles.sampling_pattern = 'TABULATED_SOBOL'
scene.cycles.use_adaptive_sampling = False
scene.cycles.use_light_tree = False
scene.cycles.blur_glossy = 0.0
scene.cycles.sample_clamp_indirect = 0.0
scene.view_settings.view_transform = 'Standard'
bpy.context.view_layer.update()

# ---- added for rendering (the .blend has no active camera and no usable light): camera, sun
cam_auto = bpy.data.cameras.new('AutoCamera')
cam_auto.lens = 50.0
cam_auto.sensor_width = 36.0
cam_auto.clip_end = 1000.0
ob_auto_camera = bpy.data.objects.new('AutoCamera', cam_auto)
scene.collection.objects.link(ob_auto_camera)
ob_auto_camera.location = (8.78017, -10.3129, 10.3584)
ob_auto_camera.rotation_euler = (1.09748, -7.21219e-08, 0.694738)
scene.camera = ob_auto_camera
light_auto_sun = bpy.data.lights.new('AutoSun', 'SUN')
light_auto_sun.energy = 3.0
light_auto_sun.angle = 0.0523599
ob_auto_sun = bpy.data.objects.new('AutoSun', light_auto_sun)
scene.collection.objects.link(ob_auto_sun)
ob_auto_sun.rotation_euler = (0.872665, 0.174533, 0.523599)
bpy.context.view_layer.update()
